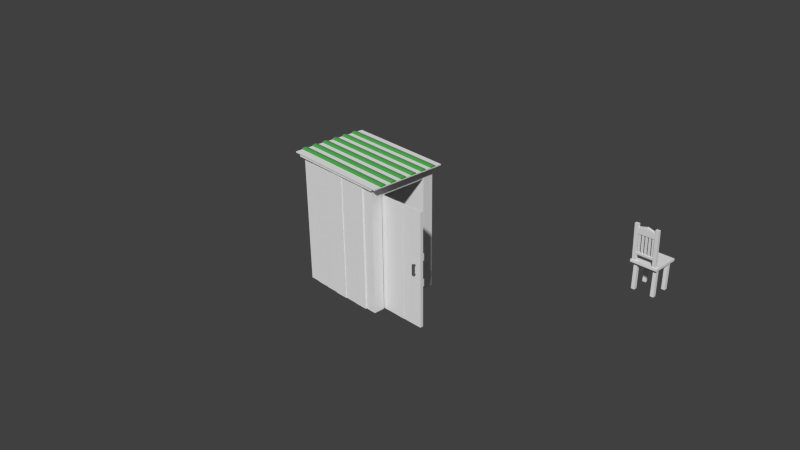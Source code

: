 # Source: Banheiro_Fazenda.blend  (saved by Blender 2.76.0; exported with 4.5.12 LTS)
import bpy
from mathutils import Matrix  # noqa: F401  (used for matrix-valued properties, if any)

bpy.ops.wm.read_factory_settings(use_empty=True)
scene = bpy.context.scene
scene.name = 'Scene'

# ---- collections
col_collection_1 = bpy.data.collections.new('Collection 1'); scene.collection.children.link(col_collection_1)

# ---- materials (node trees are filled in below, after node groups)
mat_material_001 = bpy.data.materials.new('Material.001')
mat_material_001.alpha_threshold = 0.0
mat_material_001.use_transparent_shadow = False
mat_material_001.roughness = 0.5
mat_material_001.specular_intensity = 0.0
mat_material_003 = bpy.data.materials.new('Material.003')
mat_material_003.alpha_threshold = 0.0
mat_material_003.use_transparent_shadow = False
mat_material_003.diffuse_color = (0.1065, 0.1065, 0.1065, 1.0)
mat_material_003.roughness = 0.5
mat_material_002 = bpy.data.materials.new('Material.002')
mat_material_002.alpha_threshold = 0.0
mat_material_002.use_transparent_shadow = False
mat_material_002.roughness = 0.5
mat_material_002.specular_intensity = 0.0
mat_material_004 = bpy.data.materials.new('Material.004')
mat_material_004.alpha_threshold = 0.0
mat_material_004.use_transparent_shadow = False
mat_material_004.diffuse_color = (0.09037, 0.3931, 0.09253, 1.0)
mat_material_004.roughness = 0.5

# ---- material node trees

# ---- world
world_world = bpy.data.worlds.new('World'); scene.world = world_world
world_world.color = (0.05088, 0.05088, 0.05088)
world_world.use_sun_shadow = False
world_world.sun_shadow_jitter_overblur = 0.0
world_world.cycles.sampling_method = 'MANUAL'
world_world.cycles.sample_map_resolution = 256

# ---- cameras
cam_camera = bpy.data.cameras.new('Camera')
cam_camera.clip_end = 100.0
cam_camera.lens = 35.0
cam_camera.sensor_width = 32.0
cam_camera.sensor_height = 18.0
cam_camera.ortho_scale = 7.314
cam_camera.dof.focus_distance = 0.0
cam_camera.dof.aperture_fstop = 128.0

# ---- meshes
me_cube_037 = bpy.data.meshes.new('Cube.037')
me_cube_037.from_pydata([(-3.487, -0.01641, -0.085), (-3.487, -0.01641, 0.085), (-3.487, 1.188, 0.1808), (-3.487, 1.188, 0.3508), (-3.287, -0.01641, -0.085), (-3.287, -0.01641, 0.085), (-3.287, 1.188, 0.1808), (-3.287, 1.188, 0.3508)], [], [(0, 1, 3, 2), (2, 3, 7, 6), (6, 7, 5, 4), (4, 5, 1, 0), (2, 6, 4, 0), (7, 3, 1, 5)])
_uv = me_cube_037.uv_layers.new(name='UVMap')
_uv.uv.foreach_set('vector', [0.7362, 0.2706, 0.7202, 0.2707, 0.697, 0.8765, 0.7129, 0.8765, 0.7129, 0.8765, 0.697, 0.8765, 0.6921, 0.8837, 0.7084, 0.8837, 0.7084, 0.8837, 0.6921, 0.8837, 0.7158, 0.267, 0.7321, 0.267, 0.7321, 0.267, 0.7158, 0.267, 0.7202, 0.2707, 0.7362, 0.2706, 0.7129, 0.8765, 0.7084, 0.8837, 0.7321, 0.267, 0.7362, 0.2706, 0.6921, 0.8837, 0.697, 0.8765, 0.7202, 0.2707, 0.7158, 0.267])
me_cube_037.materials.append(mat_material_001)
me_cube_037.use_remesh_preserve_attributes = False
me_cube_037.use_mirror_x = True
me_cube_037.update()
me_cube_036 = bpy.data.meshes.new('Cube.036')
me_cube_036.from_pydata([(-1.0, -1.0, -1.266), (-1.0, 1.0, -1.266), (1.0, -1.0, -1.266), (1.0, 1.0, -1.266), (-1.0, -1.0, 0.3059), (-1.0, 1.0, 0.3059), (1.0, 1.0, 0.3001), (1.0, -1.0, 0.3001)], [], [(1, 0, 4, 5), (3, 1, 5, 6), (7, 2, 3, 6), (4, 0, 2, 7), (1, 3, 2, 0), (5, 4, 7, 6)])
_uv = me_cube_036.uv_layers.new(name='UVMap')
_uv.uv.foreach_set('vector', [0.669, 0.1101, 0.6841, 0.08022, 0.6841, 0.7471, 0.669, 0.7361, 0.7259, 0.1101, 0.669, 0.1101, 0.669, 0.7361, 0.7259, 0.7338, 0.7448, 0.7446, 0.7448, 0.08022, 0.7259, 0.1101, 0.7259, 0.7338, 0.6841, 0.7471, 0.6841, 0.08022, 0.7448, 0.08022, 0.7448, 0.7446, 0.669, 0.1101, 0.7259, 0.1101, 0.7448, 0.08022, 0.6841, 0.08022, 0.669, 0.7361, 0.6841, 0.7471, 0.7448, 0.7446, 0.7259, 0.7338])
me_cube_036.materials.append(mat_material_001)
me_cube_036.use_remesh_preserve_attributes = False
me_cube_036.use_mirror_x = True
me_cube_036.update()
me_cube_035 = bpy.data.meshes.new('Cube.035')
me_cube_035.from_pydata([(-1.0, -1.0, -1.266), (-1.0, 1.0, -1.266), (1.0, -1.0, -1.266), (1.0, 1.0, -1.266), (-1.0, -1.0, 0.3059), (-1.0, 1.0, 0.3059), (1.0, 1.0, 0.3001), (1.0, -1.0, 0.3001)], [], [(1, 0, 4, 5), (3, 1, 5, 6), (7, 2, 3, 6), (4, 0, 2, 7), (1, 3, 2, 0), (5, 4, 7, 6)])
_uv = me_cube_035.uv_layers.new(name='UVMap')
_uv.uv.foreach_set('vector', [0.669, 0.1101, 0.6841, 0.08022, 0.6841, 0.7471, 0.669, 0.7361, 0.7259, 0.1101, 0.669, 0.1101, 0.669, 0.7361, 0.7259, 0.7338, 0.7448, 0.7446, 0.7448, 0.08022, 0.7259, 0.1101, 0.7259, 0.7338, 0.6841, 0.7471, 0.6841, 0.08022, 0.7448, 0.08022, 0.7448, 0.7446, 0.669, 0.1101, 0.7259, 0.1101, 0.7448, 0.08022, 0.6841, 0.08022, 0.669, 0.7361, 0.6841, 0.7471, 0.7448, 0.7446, 0.7259, 0.7338])
me_cube_035.materials.append(mat_material_001)
me_cube_035.use_remesh_preserve_attributes = False
me_cube_035.use_mirror_x = True
me_cube_035.update()
me_cube_034 = bpy.data.meshes.new('Cube.034')
me_cube_034.from_pydata([(-1.0, -1.0, -1.266), (-1.0, 1.0, -1.266), (1.0, -1.0, -1.266), (1.0, 1.0, -1.266), (-1.0, -1.0, 0.3059), (-1.0, 1.0, 0.3059), (1.0, 1.0, 0.3001), (1.0, -1.0, 0.3001)], [], [(1, 0, 4, 5), (3, 1, 5, 6), (7, 2, 3, 6), (4, 0, 2, 7), (1, 3, 2, 0), (5, 4, 7, 6)])
_uv = me_cube_034.uv_layers.new(name='UVMap')
_uv.uv.foreach_set('vector', [0.669, 0.1101, 0.6841, 0.08022, 0.6841, 0.7471, 0.669, 0.7361, 0.7259, 0.1101, 0.669, 0.1101, 0.669, 0.7361, 0.7259, 0.7338, 0.7448, 0.7446, 0.7448, 0.08022, 0.7259, 0.1101, 0.7259, 0.7338, 0.6841, 0.7471, 0.6841, 0.08022, 0.7448, 0.08022, 0.7448, 0.7446, 0.669, 0.1101, 0.7259, 0.1101, 0.7448, 0.08022, 0.6841, 0.08022, 0.669, 0.7361, 0.6841, 0.7471, 0.7448, 0.7446, 0.7259, 0.7338])
me_cube_034.materials.append(mat_material_001)
me_cube_034.use_remesh_preserve_attributes = False
me_cube_034.use_mirror_x = True
me_cube_034.update()
me_cube_033 = bpy.data.meshes.new('Cube.033')
me_cube_033.from_pydata([(1.0, -0.4197, -1.266), (1.0, 0.4452, -1.266), (0.5948, 0.4452, -1.266), (0.5948, -0.4197, -1.266), (0.5902, -0.399, -1.266), (0.5902, 0.4348, -1.266), (0.185, 0.4348, -1.266), (0.185, -0.399, -1.266), (0.1846, -0.4433, -1.266), (0.1846, 0.3769, -1.266), (-0.2206, 0.3769, -1.266), (-0.2206, -0.4433, -1.266), (-0.2298, -0.4006, -1.266), (-0.2298, 0.4096, -1.266), (-0.635, 0.4096, -1.266), (-0.635, -0.4006, -1.266), (-0.6425, -0.3779, -1.266), (-0.6425, 0.4096, -1.266), (-1.048, 0.4096, -1.266), (-1.048, -0.3779, -1.266), (0.5948, 0.4452, 0.3128), (1.0, 0.4452, 0.3059), (1.0, -0.4197, 0.3059), (0.5948, -0.4197, 0.3128), (0.185, 0.4348, 0.3198), (0.5902, 0.4348, 0.3129), (0.5902, -0.399, 0.3129), (0.185, -0.399, 0.3198), (-0.2206, 0.3769, 0.3267), (0.1846, 0.3769, 0.3198), (0.1846, -0.4433, 0.3198), (-0.2206, -0.4433, 0.3267), (-0.635, 0.4096, 0.3337), (-0.2298, 0.4096, 0.3268), (-0.2298, -0.4006, 0.3268), (-0.635, -0.4006, 0.3337), (-1.048, 0.4096, 0.3407), (-0.6425, 0.4096, 0.3338), (-0.6425, -0.3779, 0.3338), (-1.048, -0.3779, 0.3407)], [], [(1, 2, 20, 21), (22, 0, 1, 21), (2, 1, 0, 3), (23, 3, 0, 22), (2, 3, 23, 20), (5, 6, 24, 25), (26, 4, 5, 25), (6, 5, 4, 7), (27, 7, 4, 26), (6, 7, 27, 24), (9, 10, 28, 29), (30, 8, 9, 29), (10, 9, 8, 11), (31, 11, 8, 30), (10, 11, 31, 28), (13, 14, 32, 33), (34, 12, 13, 33), (14, 13, 12, 15), (35, 15, 12, 34), (14, 15, 35, 32), (17, 18, 36, 37), (38, 16, 17, 37), (18, 17, 16, 19), (39, 19, 16, 38), (18, 19, 39, 36), (39, 38, 37, 36), (35, 34, 33, 32), (27, 26, 25, 24), (31, 30, 29, 28), (23, 22, 21, 20)])
_uv = me_cube_033.uv_layers.new(name='UVMap')
_uv.uv.foreach_set('vector', [0.7878, -0.03853, 0.6566, -0.03853, 0.6566, 1.186, 0.7878, 1.18, 0.7992, 1.234, 0.7992, -0.05063, 0.7878, -0.03853, 0.7878, 1.18, 0.6566, -0.03853, 0.7878, -0.03853, 0.7992, -0.05063, 0.6609, -0.05063, 0.6609, 1.24, 0.6609, -0.05063, 0.7992, -0.05063, 0.7992, 1.234, 0.6566, -0.03853, 0.6609, -0.05063, 0.6609, 1.24, 0.6566, 1.186, 0.6552, -0.03866, 0.5239, -0.03866, 0.5239, 1.192, 0.6552, 1.186, 0.6593, 1.239, 0.6593, -0.05032, 0.6552, -0.03866, 0.6552, 1.186, 0.5239, -0.03866, 0.6552, -0.03866, 0.6593, -0.05032, 0.5211, -0.05032, 0.5211, 1.244, 0.5211, -0.05032, 0.6593, -0.05032, 0.6593, 1.239, 0.5239, -0.03866, 0.5211, -0.05032, 0.5211, 1.244, 0.5239, 1.192, 0.5236, -0.03944, 0.3919, -0.03944, 0.3919, 1.2, 0.5236, 1.195, 0.5208, 1.247, 0.5208, -0.05098, 0.5236, -0.03944, 0.5236, 1.195, 0.3919, -0.03944, 0.5236, -0.03944, 0.5208, -0.05098, 0.3823, -0.05098, 0.3823, 1.253, 0.3823, -0.05098, 0.5208, -0.05098, 0.5208, 1.247, 0.3919, -0.03944, 0.3823, -0.05098, 0.3823, 1.253, 0.3919, 1.2, 0.3893, -0.039, 0.2578, -0.039, 0.2578, 1.204, 0.3893, 1.199, 0.3797, 1.25, 0.3797, -0.05035, 0.3893, -0.039, 0.3893, 1.199, 0.2578, -0.039, 0.3893, -0.039, 0.3797, -0.05035, 0.2415, -0.05035, 0.2415, 1.256, 0.2415, -0.05035, 0.3797, -0.05035, 0.3797, 1.25, 0.2578, -0.039, 0.2415, -0.05035, 0.2415, 1.256, 0.2578, 1.204, 0.2554, -0.039, 0.1239, -0.039, 0.1239, 1.209, 0.2554, 1.204, 0.2394, 1.255, 0.2394, -0.05001, 0.2554, -0.039, 0.2554, 1.204, 0.1239, -0.039, 0.2554, -0.039, 0.2394, -0.05001, 0.1015, -0.05001, 0.1015, 1.26, 0.1015, -0.05001, 0.2394, -0.05001, 0.2394, 1.255, 0.1239, -0.039, 0.1015, -0.05001, 0.1015, 1.26, 0.1239, 1.209, 0.1015, 1.26, 0.2394, 1.255, 0.2554, 1.204, 0.1239, 1.209, 0.2415, 1.256, 0.3797, 1.25, 0.3893, 1.199, 0.2578, 1.204, 0.5211, 1.244, 0.6593, 1.239, 0.6552, 1.186, 0.5239, 1.192, 0.3823, 1.253, 0.5208, 1.247, 0.5236, 1.195, 0.3919, 1.2, 0.6609, 1.24, 0.7992, 1.234, 0.7878, 1.18, 0.6566, 1.186])
me_cube_033.materials.append(mat_material_001)
me_cube_033.use_remesh_preserve_attributes = False
me_cube_033.use_mirror_x = True
me_cube_033.update()
me_cube_011 = bpy.data.meshes.new('Cube.011')
me_cube_011.from_pydata([(-0.3473, -1.825, -1.0), (-0.3473, 2.718, -1.0), (0.4528, -1.825, -1.0), (0.4528, 2.718, -1.0), (-0.3473, -1.825, 0.1207), (-0.3473, 2.718, 0.1207), (0.4528, 2.718, 0.08815), (0.4528, -1.825, 0.08815)], [], [(1, 0, 4, 5), (3, 1, 5, 6), (7, 2, 3, 6), (4, 0, 2, 7), (1, 3, 2, 0), (5, 4, 7, 6)])
_uv = me_cube_011.uv_layers.new(name='UVMap')
_uv.uv.foreach_set('vector', [0.4829, 0.7451, 0.4768, 0.4939, 0.4102, 0.4909, 0.4172, 0.7536, 0.4876, 0.7622, 0.4829, 0.7451, 0.4172, 0.7536, 0.4166, 0.7722, 0.4089, 0.4789, 0.4808, 0.4828, 0.4876, 0.7622, 0.4166, 0.7722, 0.4102, 0.4909, 0.4768, 0.4939, 0.4808, 0.4828, 0.4089, 0.4789, 0.4829, 0.7451, 0.4876, 0.7622, 0.4808, 0.4828, 0.4768, 0.4939, 0.4172, 0.7536, 0.4102, 0.4909, 0.4089, 0.4789, 0.4166, 0.7722])
me_cube_011.materials.append(mat_material_001)
me_cube_011.use_remesh_preserve_attributes = False
me_cube_011.use_mirror_x = True
me_cube_011.update()
me_cube_012 = bpy.data.meshes.new('Cube.012')
me_cube_012.from_pydata([(-1.307, 0.3305, -0.3994), (-1.307, 0.3305, 1.089), (-1.307, 0.6876, -0.3994), (-1.307, 0.6876, 1.089), (-0.9531, 0.3305, -0.3994), (-0.9531, 0.3305, 1.089), (-0.9531, 0.6876, -0.3994), (-0.9531, 0.6876, 1.089), (-1.307, 0.3305, -0.2524), (-1.307, 0.3305, 0.9174), (-1.307, 0.6876, -0.2524), (-1.307, 0.6876, 0.9174), (-1.111, 0.6876, 0.9174), (-1.111, 0.6876, -0.2524), (-1.111, 0.3305, 0.9174), (-1.111, 0.3305, -0.2524)], [], [(9, 1, 3, 11), (2, 0, 8, 10), (3, 7, 6, 2, 10, 13, 12, 11), (6, 7, 5, 4), (8, 0, 4, 5, 1, 9, 14, 15), (2, 6, 4, 0), (7, 3, 1, 5), (14, 12, 13, 15), (10, 8, 15, 13), (11, 12, 14, 9)])
_uv = me_cube_012.uv_layers.new(name='UVMap')
_uv.uv.foreach_set('vector', [0.5961, 0.0, 0.625, 0.0, 0.625, 0.25, 0.5961, 0.25, 0.375, 0.25, 0.375, 0.0, 0.3997, 0.0, 0.3997, 0.25, 0.625, 0.25, 0.625, 0.5, 0.375, 0.5, 0.375, 0.25, 0.3997, 0.25, 0.3997, 0.3883, 0.5961, 0.3883, 0.5961, 0.25, 0.375, 0.5, 0.625, 0.5, 0.625, 0.75, 0.375, 0.75, 0.3997, 1.0, 0.375, 1.0, 0.375, 0.75, 0.625, 0.75, 0.625, 1.0, 0.5961, 1.0, 0.5961, 0.8617, 0.3997, 0.8617, 0.125, 0.5, 0.375, 0.5, 0.375, 0.75, 0.125, 0.75, 0.625, 0.5, 0.875, 0.5, 0.875, 0.75, 0.625, 0.75, 0.625, 0.6739, 0.625, 0.5908, 0.375, 0.5908, 0.375, 0.6739, 0.32, 0.5908, 0.32, 0.6739, 0.375, 0.6739, 0.375, 0.5908, 0.68, 0.5908, 0.625, 0.5908, 0.625, 0.6739, 0.68, 0.6739])
me_cube_012.materials.append(mat_material_003)
me_cube_012.use_remesh_preserve_attributes = False
me_cube_012.use_mirror_x = True
me_cube_012.update()
me_cube_009 = bpy.data.meshes.new('Cube.009')
me_cube_009.from_pydata([(-1.091, -0.4096, -1.266), (-1.091, 0.462, -1.266), (-0.1743, -0.4096, -1.266), (-0.1743, 0.4736, -1.266), (-0.4765, 0.4736, -1.266), (-0.48, 0.4349, -1.266), (-0.7822, 0.4349, -1.266), (-0.789, 0.462, -1.266), (-0.789, -0.4096, -1.266), (-0.7822, -0.4096, -1.266), (-0.48, -0.4096, -1.266), (-0.4765, -0.4096, -1.266), (0.133, -0.4096, -1.266), (0.133, 0.4908, -1.266), (-0.1692, 0.4908, -1.266), (-0.1692, -0.4096, -1.266), (0.1412, -0.4096, 0.3409), (0.418, -0.4096, 0.3409), (0.418, 0.4736, 0.347), (-1.091, -0.4096, 0.3409), (-1.091, 0.462, 0.3469), (-0.4765, 0.4736, 0.347), (-0.1743, 0.4736, 0.347), (-0.1743, -0.4096, 0.3409), (-0.789, -0.4096, 0.3409), (-0.4765, -0.4096, 0.3409), (-0.48, -0.4096, 0.3409), (-0.7822, -0.4096, 0.3409), (-0.789, 0.462, 0.3469), (-0.7822, 0.4349, 0.3467), (-0.48, 0.4349, 0.3467), (-0.1692, 0.4908, 0.3471), (0.133, 0.4908, 0.3471), (0.133, -0.4096, 0.3409), (-0.1609, -0.4096, 0.3409), (-0.1692, -0.4096, 0.3409), (0.1412, 0.4736, 0.347), (0.1412, -0.4096, -1.266), (0.1412, 0.4736, -1.266), (0.418, 0.4736, -1.266), (0.418, -0.4096, -1.266)], [], [(1, 0, 19, 20), (3, 4, 21, 22), (23, 2, 3, 22), (19, 0, 8, 24), (4, 3, 2, 11), (1, 7, 8, 0), (6, 5, 10, 9), (25, 11, 2, 23), (27, 9, 10, 26), (7, 1, 20, 28), (5, 6, 29, 30), (6, 9, 27, 29), (26, 10, 5, 30), (4, 11, 25, 21), (13, 14, 31, 32), (14, 13, 12, 15), (35, 15, 12, 33, 34), (14, 15, 35, 31), (36, 16, 17, 18), (16, 37, 40, 17), (38, 39, 40, 37), (13, 32, 33, 12), (39, 38, 36, 18), (24, 28, 20, 19), (26, 30, 29, 27), (21, 25, 23, 22), (33, 32, 31, 35, 34), (16, 36, 38, 37), (17, 40, 39, 18)])
_uv = me_cube_009.uv_layers.new(name='UVMap')
_uv.uv.foreach_set('vector', [0.8042, -0.289, 0.7855, -0.2255, 0.7855, 1.174, 0.8042, 1.228, 0.4439, -0.2899, 0.5628, -0.2899, 0.5628, 1.229, 0.4439, 1.229, 0.4521, 1.174, 0.4521, -0.2255, 0.4439, -0.2899, 0.4439, 1.229, 0.7855, 1.174, 0.7855, -0.2255, 0.6756, -0.2255, 0.6756, 1.174, 0.5628, -0.2899, 0.4439, -0.2899, 0.4521, -0.2255, 0.562, -0.2255, 0.8042, -0.289, 0.6855, -0.289, 0.6756, -0.2255, 0.7855, -0.2255, 0.6825, -0.2869, 0.5641, -0.2869, 0.5632, -0.2255, 0.6731, -0.2255, 0.562, 1.174, 0.562, -0.2255, 0.4521, -0.2255, 0.4521, 1.174, 0.6731, 1.174, 0.6731, -0.2255, 0.5632, -0.2255, 0.5632, 1.174, 0.6855, -0.289, 0.8042, -0.289, 0.8042, 1.228, 0.6855, 1.228, 0.5641, -0.2869, 0.6825, -0.2869, 0.6825, 1.226, 0.5641, 1.226, 0.6825, -0.2869, 0.6731, -0.2255, 0.6731, 1.174, 0.6825, 1.226, 0.5632, 1.174, 0.5632, -0.2255, 0.5641, -0.2869, 0.5641, 1.226, 0.5628, -0.2899, 0.562, -0.2255, 0.562, 1.174, 0.5628, 1.229, 0.3227, -0.2913, 0.4417, -0.2913, 0.4417, 1.23, 0.3227, 1.23, 0.4417, -0.2913, 0.3227, -0.2913, 0.3403, -0.2255, 0.4502, -0.2255, 0.4502, 1.174, 0.4502, -0.2255, 0.3403, -0.2255, 0.3403, 1.174, 0.4472, 1.174, 0.4417, -0.2913, 0.4502, -0.2255, 0.4502, 1.174, 0.4417, 1.23, 0.3199, 1.229, 0.3373, 1.174, 0.2367, 1.174, 0.211, 1.229, 0.3373, 1.174, 0.3373, -0.2255, 0.2367, -0.2255, 0.2367, 1.174, 0.3199, -0.2899, 0.211, -0.2899, 0.2367, -0.2255, 0.3373, -0.2255, 0.3227, -0.2913, 0.3227, 1.23, 0.3403, 1.174, 0.3403, -0.2255, 0.211, -0.2899, 0.3199, -0.2899, 0.3199, 1.229, 0.211, 1.229, 0.6756, 1.174, 0.6855, 1.228, 0.8042, 1.228, 0.7855, 1.174, 0.5632, 1.174, 0.5641, 1.226, 0.6825, 1.226, 0.6731, 1.174, 0.5628, 1.229, 0.562, 1.174, 0.4521, 1.174, 0.4439, 1.229, 0.3403, 1.174, 0.3227, 1.23, 0.4417, 1.23, 0.4502, 1.174, 0.4472, 1.174, 0.3373, 1.174, 0.3199, 1.229, 0.3199, -0.2899, 0.3373, -0.2255, 0.2367, 1.174, 0.2367, -0.2255, 0.211, -0.2899, 0.211, 1.229])
me_cube_009.materials.append(mat_material_001)
me_cube_009.use_remesh_preserve_attributes = False
me_cube_009.use_mirror_x = True
me_cube_009.update()
me_cube_006 = bpy.data.meshes.new('Cube.006')
me_cube_006.from_pydata([(1.0, -0.4197, -1.266), (1.0, 0.4452, -1.266), (0.5948, 0.4452, -1.266), (0.5948, -0.4197, -1.266), (0.5902, -0.399, -1.266), (0.5902, 0.4348, -1.266), (0.185, 0.4348, -1.266), (0.185, -0.399, -1.266), (0.1846, -0.4433, -1.266), (0.1846, 0.3769, -1.266), (-0.2206, 0.3769, -1.266), (-0.2206, -0.4433, -1.266), (-0.2298, -0.4006, -1.266), (-0.2298, 0.4096, -1.266), (-0.635, 0.4096, -1.266), (-0.635, -0.4006, -1.266), (-0.6425, -0.3779, -1.266), (-0.6425, 0.4096, -1.266), (-1.048, 0.4096, -1.266), (-1.048, -0.3779, -1.266), (0.5948, 0.4452, 0.3128), (1.0, 0.4452, 0.3059), (1.0, -0.4197, 0.3059), (0.5948, -0.4197, 0.3128), (0.185, 0.4348, 0.3198), (0.5902, 0.4348, 0.3129), (0.5902, -0.399, 0.3129), (0.185, -0.399, 0.3198), (-0.2206, 0.3769, 0.3267), (0.1846, 0.3769, 0.3198), (0.1846, -0.4433, 0.3198), (-0.2206, -0.4433, 0.3267), (-0.635, 0.4096, 0.3337), (-0.2298, 0.4096, 0.3268), (-0.2298, -0.4006, 0.3268), (-0.635, -0.4006, 0.3337), (-1.048, 0.4096, 0.3407), (-0.6425, 0.4096, 0.3338), (-0.6425, -0.3779, 0.3338), (-1.048, -0.3779, 0.3407)], [], [(1, 2, 20, 21), (22, 0, 1, 21), (2, 1, 0, 3), (23, 3, 0, 22), (2, 3, 23, 20), (5, 6, 24, 25), (26, 4, 5, 25), (6, 5, 4, 7), (27, 7, 4, 26), (6, 7, 27, 24), (9, 10, 28, 29), (30, 8, 9, 29), (10, 9, 8, 11), (31, 11, 8, 30), (10, 11, 31, 28), (13, 14, 32, 33), (34, 12, 13, 33), (14, 13, 12, 15), (35, 15, 12, 34), (14, 15, 35, 32), (17, 18, 36, 37), (38, 16, 17, 37), (18, 17, 16, 19), (39, 19, 16, 38), (18, 19, 39, 36), (39, 38, 37, 36), (35, 34, 33, 32), (27, 26, 25, 24), (31, 30, 29, 28), (23, 22, 21, 20)])
_uv = me_cube_006.uv_layers.new(name='UVMap')
_uv.uv.foreach_set('vector', [0.7878, -0.03853, 0.6566, -0.03853, 0.6566, 1.186, 0.7878, 1.18, 0.7992, 1.234, 0.7992, -0.05063, 0.7878, -0.03853, 0.7878, 1.18, 0.6566, -0.03853, 0.7878, -0.03853, 0.7992, -0.05063, 0.6609, -0.05063, 0.6609, 1.24, 0.6609, -0.05063, 0.7992, -0.05063, 0.7992, 1.234, 0.6566, -0.03853, 0.6609, -0.05063, 0.6609, 1.24, 0.6566, 1.186, 0.6552, -0.03866, 0.5239, -0.03866, 0.5239, 1.192, 0.6552, 1.186, 0.6593, 1.239, 0.6593, -0.05032, 0.6552, -0.03866, 0.6552, 1.186, 0.5239, -0.03866, 0.6552, -0.03866, 0.6593, -0.05032, 0.5211, -0.05032, 0.5211, 1.244, 0.5211, -0.05032, 0.6593, -0.05032, 0.6593, 1.239, 0.5239, -0.03866, 0.5211, -0.05032, 0.5211, 1.244, 0.5239, 1.192, 0.5236, -0.03944, 0.3919, -0.03944, 0.3919, 1.2, 0.5236, 1.195, 0.5208, 1.247, 0.5208, -0.05098, 0.5236, -0.03944, 0.5236, 1.195, 0.3919, -0.03944, 0.5236, -0.03944, 0.5208, -0.05098, 0.3823, -0.05098, 0.3823, 1.253, 0.3823, -0.05098, 0.5208, -0.05098, 0.5208, 1.247, 0.3919, -0.03944, 0.3823, -0.05098, 0.3823, 1.253, 0.3919, 1.2, 0.3893, -0.039, 0.2578, -0.039, 0.2578, 1.204, 0.3893, 1.199, 0.3797, 1.25, 0.3797, -0.05035, 0.3893, -0.039, 0.3893, 1.199, 0.2578, -0.039, 0.3893, -0.039, 0.3797, -0.05035, 0.2415, -0.05035, 0.2415, 1.256, 0.2415, -0.05035, 0.3797, -0.05035, 0.3797, 1.25, 0.2578, -0.039, 0.2415, -0.05035, 0.2415, 1.256, 0.2578, 1.204, 0.2554, -0.039, 0.1239, -0.039, 0.1239, 1.209, 0.2554, 1.204, 0.2394, 1.255, 0.2394, -0.05001, 0.2554, -0.039, 0.2554, 1.204, 0.1239, -0.039, 0.2554, -0.039, 0.2394, -0.05001, 0.1015, -0.05001, 0.1015, 1.26, 0.1015, -0.05001, 0.2394, -0.05001, 0.2394, 1.255, 0.1239, -0.039, 0.1015, -0.05001, 0.1015, 1.26, 0.1239, 1.209, 0.1015, 1.26, 0.2394, 1.255, 0.2554, 1.204, 0.1239, 1.209, 0.2415, 1.256, 0.3797, 1.25, 0.3893, 1.199, 0.2578, 1.204, 0.5211, 1.244, 0.6593, 1.239, 0.6552, 1.186, 0.5239, 1.192, 0.3823, 1.253, 0.5208, 1.247, 0.5236, 1.195, 0.3919, 1.2, 0.6609, 1.24, 0.7992, 1.234, 0.7878, 1.18, 0.6566, 1.186])
me_cube_006.materials.append(mat_material_001)
me_cube_006.use_remesh_preserve_attributes = False
me_cube_006.use_mirror_x = True
me_cube_006.update()
me_cube_008 = bpy.data.meshes.new('Cube.008')
me_cube_008.from_pydata([(-0.516, -0.5013, -1.266), (-0.516, -0.5013, 0.14), (-0.516, 0.3639, -1.266), (-0.516, 0.3639, 0.14), (0.4034, -0.4096, -1.266), (0.4034, -0.4096, 0.14), (0.4034, 0.5456, -1.266), (0.4034, 0.5456, 0.14), (0.07927, 0.5456, -1.266), (0.07398, 0.3296, -1.266), (-0.2191, 0.3296, -1.266), (-0.2229, 0.3639, -1.266), (-0.2229, 0.3639, 0.14), (-0.2191, 0.3296, 0.14), (0.07398, 0.3296, 0.14), (0.07927, 0.5456, 0.14), (-0.2229, -0.5013, -1.266), (-0.2191, -0.4181, -1.266), (0.07398, -0.4181, -1.266), (0.07927, -0.4096, -1.266), (0.07927, -0.4096, 0.14), (0.07398, -0.4181, 0.14), (-0.2191, -0.4181, 0.14), (-0.2229, -0.5013, 0.14), (-0.8107, -0.4535, -1.266), (-0.8107, -0.4535, 0.14), (-0.8107, 0.2788, -1.266), (-0.8107, 0.2788, 0.14), (-0.5176, 0.2788, -1.266), (-0.5176, 0.2788, 0.14), (-0.5176, -0.4535, -1.266), (-0.5176, -0.4535, 0.14), (-1.093, -0.4875, -1.266), (-1.093, -0.4875, 0.14), (-1.093, 0.3063, -1.266), (-1.093, 0.3063, 0.14), (-0.8162, 0.3063, -1.266), (-0.8162, 0.3063, 0.14), (-0.8162, -0.4875, -1.266), (-0.8162, -0.4875, 0.14)], [], [(0, 1, 3, 2), (8, 15, 7, 6), (6, 7, 5, 4), (16, 23, 1, 0), (8, 6, 4, 19), (12, 3, 1, 23), (7, 15, 20, 5), (14, 13, 22, 21), (2, 11, 16, 0), (10, 9, 18, 17), (4, 5, 20, 19), (18, 21, 22, 17), (2, 3, 12, 11), (10, 13, 14, 9), (20, 15, 8, 19), (21, 18, 9, 14), (22, 13, 10, 17), (23, 16, 11, 12), (24, 25, 27, 26), (30, 31, 25, 24), (29, 27, 25, 31), (26, 27, 29, 28), (31, 30, 28, 29), (32, 33, 35, 34), (38, 39, 33, 32), (37, 35, 33, 39), (34, 35, 37, 36), (39, 38, 36, 37), (24, 26, 28, 30), (32, 34, 36, 38)])
_uv = me_cube_008.uv_layers.new(name='UVMap')
_uv.uv.foreach_set('vector', [0.8302, 0.06771, 0.8302, 0.8839, 0.8308, 0.8805, 0.8308, 0.0784, 0.9249, 0.08059, 0.9249, 0.8798, 0.9761, 0.8798, 0.9761, 0.08059, 0.524, 0.02934, 0.524, 0.871, 0.5083, 0.871, 0.5083, 0.02934, 0.8775, 0.06771, 0.8775, 0.8839, 0.8302, 0.8839, 0.8302, 0.06771, 0.9249, 0.08059, 0.9761, 0.08059, 0.9783, 0.06887, 0.9261, 0.06887, 0.8772, 0.8805, 0.8308, 0.8805, 0.8302, 0.8839, 0.8775, 0.8839, 0.9761, 0.8798, 0.9249, 0.8798, 0.9261, 0.8836, 0.9783, 0.8836, 0.9244, 0.8806, 0.8779, 0.8806, 0.8781, 0.8836, 0.9253, 0.8836, 0.8308, 0.0784, 0.8772, 0.0784, 0.8775, 0.06771, 0.8302, 0.06771, 0.8779, 0.07798, 0.9244, 0.07798, 0.9253, 0.06876, 0.8781, 0.06876, 0.9783, 0.06887, 0.9783, 0.8836, 0.9261, 0.8836, 0.9261, 0.06887, 0.9253, 0.06876, 0.9253, 0.8836, 0.8781, 0.8836, 0.8781, 0.06876, 0.8308, 0.0784, 0.8308, 0.8805, 0.8772, 0.8805, 0.8772, 0.0784, 0.8779, 0.07798, 0.8779, 0.8806, 0.9244, 0.8806, 0.9244, 0.07798, 0.9261, 0.8836, 0.9249, 0.8798, 0.9249, 0.08059, 0.9261, 0.06887, 0.9253, 0.8836, 0.9253, 0.06876, 0.9244, 0.07798, 0.9244, 0.8806, 0.8781, 0.8836, 0.8779, 0.8806, 0.8779, 0.07798, 0.8781, 0.06876, 0.8775, 0.8839, 0.8775, 0.06771, 0.8772, 0.0784, 0.8772, 0.8805, 0.7827, 0.06832, 0.7827, 0.8837, 0.7839, 0.8808, 0.7839, 0.07736, 0.83, 0.06832, 0.83, 0.8837, 0.7827, 0.8837, 0.7827, 0.06832, 0.8305, 0.8808, 0.7839, 0.8808, 0.7827, 0.8837, 0.83, 0.8837, 0.7839, 0.07736, 0.7839, 0.8808, 0.8305, 0.8808, 0.8305, 0.07736, 0.83, 0.8837, 0.83, 0.06832, 0.8305, 0.07736, 0.8305, 0.8808, 0.4799, 0.004389, 0.4799, 0.9724, 0.4649, 0.9726, 0.4649, 0.004144, 0.7818, 0.06789, 0.7818, 0.8839, 0.7372, 0.8839, 0.7372, 0.06789, 0.7831, 0.8807, 0.7392, 0.8807, 0.7372, 0.8839, 0.7818, 0.8839, 0.7392, 0.0777, 0.7392, 0.8807, 0.7831, 0.8807, 0.7831, 0.0777, 0.7818, 0.8839, 0.7818, 0.06789, 0.7831, 0.0777, 0.7831, 0.8807, 0.7827, 0.06832, 0.7839, 0.07736, 0.8305, 0.07736, 0.83, 0.06832, 0.7372, 0.06789, 0.7392, 0.0777, 0.7831, 0.0777, 0.7818, 0.06789])
me_cube_008.materials.append(mat_material_002)
me_cube_008.use_remesh_preserve_attributes = False
me_cube_008.use_mirror_x = True
me_cube_008.update()
me_cube_017 = bpy.data.meshes.new('Cube.017')
me_cube_017.from_pydata([(-0.085, -0.2628, 0.0313), (-0.07517, -0.2556, 0.03956), (-0.085, -0.2628, 0.5061), (-0.07517, -0.2556, 0.4811), (-0.085, 0.3719, 0.0313), (-0.07517, 0.3616, 0.03956), (-0.085, 0.3719, 0.5061), (-0.07517, 0.3616, 0.4811), (0.2646, -0.2628, 0.0313), (0.234, -0.2556, 0.03956), (0.2646, -0.2628, 0.5061), (0.234, -0.2556, 0.4811), (0.2646, 0.3719, 0.0313), (0.234, 0.3616, 0.03956), (0.2646, 0.3719, 0.5061), (0.234, 0.3616, 0.4811), (0.01418, 0.05456, 0.5061), (0.01563, 0.0693, 0.5061), (0.01563, 0.03981, 0.5061), (0.02692, 0.01256, 0.5061), (0.02692, 0.09656, 0.5061), (0.03632, 0.001099, 0.5061), (0.01994, 0.02563, 0.5061), (0.01994, 0.08349, 0.5061), (0.06085, 0.1244, 0.5061), (0.04778, -0.008302, 0.5061), (0.04778, 0.1174, 0.5061), (0.08978, 0.1302, 0.5061), (0.1187, 0.1244, 0.5061), (0.1045, 0.1287, 0.5061), (0.07503, 0.1287, 0.5061), (0.03632, 0.108, 0.5061), (0.06085, -0.01529, 0.5061), (0.08978, -0.02104, 0.5061), (0.07503, -0.01959, 0.5061), (0.1187, -0.01529, 0.5061), (0.1318, 0.1174, 0.5061), (0.1318, -0.008302, 0.5061), (0.1045, -0.01959, 0.5061), (0.1526, 0.01256, 0.5061), (0.1526, 0.09656, 0.5061), (0.1654, 0.05456, 0.5061), (0.1639, 0.03981, 0.5061), (0.1639, 0.0693, 0.5061), (0.1596, 0.08349, 0.5061), (0.1432, 0.001099, 0.5061), (0.1596, 0.02563, 0.5061), (0.1432, 0.108, 0.5061), (0.06085, -0.01529, 0.4811), (0.08978, -0.02104, 0.4811), (0.07503, -0.01959, 0.4811), (0.1318, 0.1174, 0.4811), (0.1187, -0.01529, 0.4811), (0.1187, 0.1244, 0.4811), (0.1045, -0.01959, 0.4811), (0.1432, 0.001099, 0.4811), (0.1526, 0.01256, 0.4811), (0.1526, 0.09656, 0.4811), (0.1654, 0.05456, 0.4811), (0.1639, 0.03981, 0.4811), (0.1639, 0.0693, 0.4811), (0.1596, 0.08349, 0.4811), (0.1596, 0.02563, 0.4811), (0.1432, 0.108, 0.4811), (0.1318, -0.008302, 0.4811), (0.01418, 0.05456, 0.4811), (0.01563, 0.03981, 0.4811), (0.01563, 0.0693, 0.4811), (0.02692, 0.01256, 0.4811), (0.01994, 0.02563, 0.4811), (0.02692, 0.09656, 0.4811), (0.01994, 0.08349, 0.4811), (0.04778, -0.008302, 0.4811), (0.04778, 0.1174, 0.4811), (0.07503, 0.1287, 0.4811), (0.1045, 0.1287, 0.4811), (0.08978, 0.1302, 0.4811), (0.06085, 0.1244, 0.4811), (0.03632, 0.001099, 0.4811), (0.03632, 0.108, 0.4811)], [], [(0, 2, 6, 4), (4, 6, 14, 12), (12, 14, 10, 8), (8, 10, 2, 0), (4, 12, 8, 0), (26, 6, 2, 10, 14, 36, 47, 40, 44, 43, 41, 42, 46, 39, 45, 37, 35, 38, 33, 34, 32, 25, 21, 19, 22, 18, 16, 17, 23, 20, 31), (36, 14, 6, 26, 24, 30, 27, 29, 28), (1, 5, 7, 3), (5, 13, 15, 7), (13, 9, 11, 15), (9, 1, 3, 11), (5, 1, 9, 13), (52, 11, 3, 7, 15, 53, 75, 76, 74, 77, 73, 79, 70, 71, 67, 65, 66, 69, 68, 78, 72, 48, 50, 49, 54), (53, 15, 11, 52, 64, 55, 56, 62, 59, 58, 60, 61, 57, 63, 51), (75, 29, 27, 76), (53, 28, 29, 75), (51, 36, 28, 53), (63, 47, 36, 51), (40, 47, 63, 57), (44, 40, 57, 61), (43, 44, 61, 60), (41, 43, 60, 58), (42, 41, 58, 59), (46, 42, 59, 62), (39, 46, 62, 56), (45, 39, 56, 55), (37, 45, 55, 64), (35, 37, 64, 52), (38, 35, 52, 54), (33, 38, 54, 49), (34, 33, 49, 50), (32, 34, 50, 48), (25, 32, 48, 72), (21, 25, 72, 78), (68, 19, 21, 78), (69, 22, 19, 68), (66, 18, 22, 69), (65, 16, 18, 66), (67, 17, 16, 65), (71, 23, 17, 67), (70, 20, 23, 71), (79, 31, 20, 70), (73, 26, 31, 79), (77, 24, 26, 73), (74, 30, 24, 77), (76, 27, 30, 74)])
_uv = me_cube_017.uv_layers.new(name='UVMap')
_uv.uv.foreach_set('vector', [0.726, 0.7417, 0.726, 0.9681, 0.9275, 0.9681, 0.9275, 0.7417, 0.9275, 0.7417, 0.9275, 0.9681, 1.003, 0.8807, 1.003, 0.484, 1.003, 0.484, 1.003, 0.8807, 0.6499, 0.8807, 0.6499, 0.484, 0.6499, 0.484, 0.6499, 0.8807, 0.726, 0.9681, 0.726, 0.7417, 0.9275, 0.7417, 1.003, 0.484, 0.6499, 0.484, 0.726, 0.7417, 0.7733, 0.3785, 0.8538, 0.4423, 0.6526, 0.4409, 0.6531, 0.2744, 0.8543, 0.2758, 0.7735, 0.3385, 0.7705, 0.333, 0.7669, 0.3285, 0.7627, 0.3252, 0.7583, 0.3231, 0.7536, 0.3223, 0.7489, 0.323, 0.7444, 0.325, 0.7402, 0.3283, 0.7366, 0.3328, 0.7336, 0.3382, 0.7314, 0.3444, 0.73, 0.3512, 0.7295, 0.3582, 0.7299, 0.3652, 0.7313, 0.372, 0.7335, 0.3782, 0.7364, 0.3837, 0.7401, 0.3882, 0.7442, 0.3916, 0.7487, 0.3936, 0.7534, 0.3944, 0.758, 0.3937, 0.7625, 0.3917, 0.7667, 0.3884, 0.7703, 0.3839, 0.7735, 0.3385, 0.8543, 0.2758, 0.8538, 0.4423, 0.7733, 0.3785, 0.7756, 0.3723, 0.777, 0.3655, 0.7774, 0.3585, 0.777, 0.3515, 0.7757, 0.3447, 0.7271, 0.7415, 0.9254, 0.7415, 0.9254, 0.9546, 0.7271, 0.9546, 0.9254, 0.7415, 0.9868, 0.5276, 0.9868, 0.8738, 0.9254, 0.9546, 0.9868, 0.5276, 0.6646, 0.5276, 0.6646, 0.8738, 0.9868, 0.8738, 0.6646, 0.5276, 0.7271, 0.7415, 0.7271, 0.9546, 0.6646, 0.8738, 0.9254, 0.7415, 0.7271, 0.7415, 0.6646, 0.5276, 0.9868, 0.5276, 0.797, 0.9135, 0.6646, 0.8738, 0.7271, 0.9546, 0.9254, 0.9546, 0.9868, 0.8738, 0.8562, 0.9135, 0.8573, 0.9174, 0.8572, 0.9212, 0.8559, 0.9249, 0.8537, 0.9283, 0.8505, 0.9313, 0.8466, 0.9338, 0.8421, 0.9358, 0.8372, 0.9373, 0.832, 0.9381, 0.8267, 0.9384, 0.8213, 0.9381, 0.8161, 0.9373, 0.8112, 0.9358, 0.8067, 0.9338, 0.8028, 0.9313, 0.7996, 0.9283, 0.7974, 0.9249, 0.7961, 0.9212, 0.796, 0.9174, 0.8562, 0.9135, 0.9868, 0.8738, 0.6646, 0.8738, 0.797, 0.9135, 0.7994, 0.9098, 0.803, 0.9063, 0.8078, 0.9034, 0.8135, 0.9012, 0.8198, 0.8998, 0.8266, 0.8994, 0.8333, 0.8998, 0.8397, 0.9012, 0.8454, 0.9034, 0.8502, 0.9063, 0.8538, 0.9098, 0.8573, 0.9174, 0.8573, 0.9329, 0.8572, 0.9364, 0.8572, 0.9212, 0.8562, 0.9135, 0.8562, 0.9293, 0.8573, 0.9329, 0.8573, 0.9174, 0.8538, 0.9098, 0.8538, 0.926, 0.8562, 0.9293, 0.8562, 0.9135, 0.8502, 0.9063, 0.8502, 0.9229, 0.8538, 0.926, 0.8538, 0.9098, 0.8454, 0.9202, 0.8502, 0.9229, 0.8502, 0.9063, 0.8454, 0.9034, 0.8397, 0.9182, 0.8454, 0.9202, 0.8454, 0.9034, 0.8397, 0.9012, 0.8333, 0.917, 0.8397, 0.9182, 0.8397, 0.9012, 0.8333, 0.8998, 0.8266, 0.9165, 0.8333, 0.917, 0.8333, 0.8998, 0.8266, 0.8994, 0.8198, 0.917, 0.8266, 0.9165, 0.8266, 0.8994, 0.8198, 0.8998, 0.8135, 0.9182, 0.8198, 0.917, 0.8198, 0.8998, 0.8135, 0.9012, 0.8078, 0.9202, 0.8135, 0.9182, 0.8135, 0.9012, 0.8078, 0.9034, 0.803, 0.9229, 0.8078, 0.9202, 0.8078, 0.9034, 0.803, 0.9063, 0.7994, 0.926, 0.803, 0.9229, 0.803, 0.9063, 0.7994, 0.9098, 0.797, 0.9293, 0.7994, 0.926, 0.7994, 0.9098, 0.797, 0.9135, 0.796, 0.9329, 0.797, 0.9293, 0.797, 0.9135, 0.796, 0.9174, 0.7961, 0.9364, 0.796, 0.9329, 0.796, 0.9174, 0.7961, 0.9212, 0.7974, 0.9397, 0.7961, 0.9364, 0.7961, 0.9212, 0.7974, 0.9249, 0.7996, 0.9428, 0.7974, 0.9397, 0.7974, 0.9249, 0.7996, 0.9283, 0.8028, 0.9455, 0.7996, 0.9428, 0.7996, 0.9283, 0.8028, 0.9313, 0.8067, 0.9478, 0.8028, 0.9455, 0.8028, 0.9313, 0.8067, 0.9338, 0.8112, 0.9358, 0.8112, 0.9496, 0.8067, 0.9478, 0.8067, 0.9338, 0.8161, 0.9373, 0.8161, 0.9509, 0.8112, 0.9496, 0.8112, 0.9358, 0.8213, 0.9381, 0.8213, 0.9517, 0.8161, 0.9509, 0.8161, 0.9373, 0.8267, 0.9384, 0.8267, 0.952, 0.8213, 0.9517, 0.8213, 0.9381, 0.832, 0.9381, 0.832, 0.9517, 0.8267, 0.952, 0.8267, 0.9384, 0.8372, 0.9373, 0.8372, 0.9509, 0.832, 0.9517, 0.832, 0.9381, 0.8421, 0.9358, 0.8421, 0.9496, 0.8372, 0.9509, 0.8372, 0.9373, 0.8466, 0.9338, 0.8466, 0.9478, 0.8421, 0.9496, 0.8421, 0.9358, 0.8505, 0.9313, 0.8505, 0.9455, 0.8466, 0.9478, 0.8466, 0.9338, 0.8537, 0.9283, 0.8537, 0.9428, 0.8505, 0.9455, 0.8505, 0.9313, 0.8559, 0.9249, 0.8559, 0.9397, 0.8537, 0.9428, 0.8537, 0.9283, 0.8572, 0.9212, 0.8572, 0.9364, 0.8559, 0.9397, 0.8559, 0.9249])
me_cube_017.materials.append(mat_material_002)
me_cube_017.use_remesh_preserve_attributes = False
me_cube_017.use_mirror_x = True
me_cube_017.update()
me_cube_031 = bpy.data.meshes.new('Cube.031')
me_cube_031.from_pydata([(-0.2143, 0.2349, -0.8431), (-0.2143, 0.2349, -0.6389), (0.2676, 0.2349, -0.8431), (0.2676, 0.2349, -0.6389), (-0.2143, 0.2034, -0.8431), (-0.2143, 0.2024, -0.8431), (-0.2143, 0.1714, -0.8431), (-0.2143, 0.1713, -0.8431), (-0.2143, 0.1404, -0.8431), (-0.2143, 0.1402, -0.8431), (-0.2143, 0.1101, -0.8431), (-0.2143, 0.1101, -0.6389), (-0.2143, 0.1402, -0.6389), (-0.2143, 0.1404, -0.6389), (-0.2143, 0.1713, -0.6389), (-0.2143, 0.1714, -0.6389), (-0.2143, 0.2024, -0.6389), (-0.2143, 0.2034, -0.6389), (0.2676, 0.1101, -0.8431), (0.2676, 0.1402, -0.8431), (0.2676, 0.1404, -0.8431), (0.2676, 0.1713, -0.8431), (0.2676, 0.1714, -0.8431), (0.2676, 0.2024, -0.8431), (0.2676, 0.2034, -0.8431), (0.2676, 0.2034, -0.6389), (0.2676, 0.2024, -0.6389), (0.2676, 0.1714, -0.6389), (0.2676, 0.1713, -0.6389), (0.2676, 0.1404, -0.6389), (0.2676, 0.1402, -0.6389), (0.2676, 0.1101, -0.6389), (-0.2143, 0.1086, -0.8431), (-0.2143, 0.1086, -0.6389), (0.2676, 0.1086, -0.8431), (0.2676, 0.1086, -0.6389), (-0.2143, 0.07771, -0.8431), (-0.2143, 0.07735, -0.8431), (-0.2143, 0.04643, -0.8431), (-0.2143, 0.04629, -0.8431), (-0.2143, 0.01538, -0.8431), (-0.2143, 0.01488, -0.8431), (-0.2143, -0.0201, -0.8431), (-0.2143, -0.0201, -0.6389), (-0.2143, 0.01488, -0.6389), (-0.2143, 0.01538, -0.6389), (-0.2143, 0.04629, -0.6389), (-0.2143, 0.04643, -0.6389), (-0.2143, 0.07735, -0.6389), (-0.2143, 0.07771, -0.6389), (0.2676, -0.0201, -0.8431), (0.2676, 0.01488, -0.8431), (0.2676, 0.01538, -0.8431), (0.2676, 0.04629, -0.8431), (0.2676, 0.04643, -0.8431), (0.2676, 0.07735, -0.8431), (0.2676, 0.07771, -0.8431), (0.2676, 0.07771, -0.6389), (0.2676, 0.07735, -0.6389), (0.2676, 0.04643, -0.6389), (0.2676, 0.04629, -0.6389), (0.2676, 0.01538, -0.6389), (0.2676, 0.01488, -0.6389), (0.2676, -0.0201, -0.6389), (-0.1761, 0.2078, -3.164), (-0.1761, 0.2078, -0.8431), (-0.1761, 0.1768, -3.164), (-0.1761, 0.1768, -0.8431), (-0.1142, 0.2078, -3.164), (-0.1142, 0.2078, -0.8431), (-0.1142, 0.1768, -0.8431), (-0.1142, 0.1768, -3.164), (0.2336, 0.2078, -3.164), (0.2336, 0.2078, -0.8431), (0.2336, 0.1768, -3.164), (0.2336, 0.1768, -0.8431), (0.1717, 0.2078, -3.164), (0.1717, 0.2078, -0.8431), (0.1717, 0.1768, -0.8431), (0.1717, 0.1768, -3.164), (-0.1761, 0.01188, -3.164), (-0.1761, 0.01188, -0.8431), (-0.1761, 0.0429, -3.164), (-0.1761, 0.0429, -0.8431), (-0.1142, 0.01188, -3.164), (-0.1142, 0.01188, -0.8431), (-0.1142, 0.0429, -0.8431), (-0.1142, 0.0429, -3.164), (0.2336, 0.01188, -3.164), (0.2336, 0.01188, -0.8431), (0.2336, 0.0429, -3.164), (0.2336, 0.0429, -0.8431), (0.1717, 0.01188, -3.164), (0.1717, 0.01188, -0.8431), (0.1717, 0.0429, -0.8431), (0.1717, 0.0429, -3.164), (-0.1282, -0.01536, -0.1058), (-0.1282, -0.01778, 0.08213), (-0.1282, 0.00573, -0.1003), (-0.1282, 0.003767, 0.08763), (0.1697, -0.01536, -0.1058), (0.1697, -0.01778, 0.08213), (0.1697, 0.00573, -0.1003), (0.1697, 0.003767, 0.08763), (0.2307, 0.01105, -0.6389), (0.2307, -0.007983, 2.391), (0.1697, 0.01105, -0.6389), (0.1697, -0.007983, 2.391), (0.2307, -0.01465, -0.6389), (0.2307, -0.03368, 2.391), (0.1697, -0.03368, 2.391), (0.1697, -0.01465, -0.6389), (-0.192, 0.01105, -0.6389), (-0.192, -0.007983, 2.391), (-0.1282, 0.01105, -0.6389), (-0.1282, -0.007983, 2.391), (-0.192, -0.01465, -0.6389), (-0.192, -0.03368, 2.391), (-0.1282, -0.03368, 2.391), (-0.1282, -0.01465, -0.6389), (-0.1156, -0.0151, 0.07754), (-0.1156, -0.02268, 1.615), (-0.1156, 4.251e-05, 0.08763), (-0.1156, -0.007532, 1.625), (0.1572, -0.0151, 0.07754), (0.1572, -0.02268, 1.615), (0.1572, 4.25e-05, 0.08763), (0.1572, -0.007532, 1.625), (0.1269, 4.25e-05, 0.08763), (0.09654, 4.25e-05, 0.08763), (0.06624, 4.25e-05, 0.08763), (0.03593, 4.25e-05, 0.08763), (0.005625, 4.25e-05, 0.08763), (-0.02468, 4.251e-05, 0.08763), (-0.05499, 4.251e-05, 0.08763), (-0.08529, 4.251e-05, 0.08763), (-0.08529, -0.007532, 1.625), (-0.05499, -0.007532, 1.625), (-0.02468, -0.007532, 1.625), (0.005625, -0.007532, 1.625), (0.03593, -0.007532, 1.625), (0.06624, -0.007532, 1.625), (0.09654, -0.007532, 1.625), (0.1269, -0.007532, 1.625), (-0.08529, -0.0151, 0.07754), (-0.05499, -0.0151, 0.07754), (-0.02468, -0.0151, 0.07754), (0.005625, -0.0151, 0.07754), (0.03593, -0.0151, 0.07754), (0.06624, -0.0151, 0.07754), (0.09654, -0.0151, 0.07754), (0.1269, -0.0151, 0.07754), (0.1269, -0.02268, 1.615), (0.09654, -0.02268, 1.615), (0.06624, -0.02268, 1.615), (0.03593, -0.02268, 1.615), (0.005625, -0.02268, 1.615), (-0.02468, -0.02268, 1.615), (-0.05499, -0.02268, 1.615), (-0.08529, -0.02268, 1.615), (-0.1282, -0.02667, 1.615), (-0.1282, -0.03021, 2.104), (-0.1282, -0.005586, 1.635), (-0.1282, -0.009128, 2.124), (0.1697, -0.02667, 1.615), (0.1697, -0.03021, 2.104), (0.1697, -0.005586, 1.635), (0.1697, -0.009128, 2.124), (0.02075, -0.005586, 1.635), (0.02075, -0.009128, 2.321), (0.02075, -0.02667, 1.615), (0.02075, -0.03021, 2.302), (0.005281, 0.0429, -0.9988), (0.06083, 0.0429, -0.9988), (0.06083, 0.0429, -0.8431), (0.005281, 0.0429, -0.8431), (0.06083, 0.1768, -0.9988), (0.005281, 0.1768, -0.9988), (0.005281, 0.1768, -0.8431), (0.06083, 0.1768, -0.8431), (-0.1761, 0.0429, -1.011), (-0.1219, 0.0429, -1.011), (-0.1219, 0.0429, -0.8431), (-0.1761, 0.0429, -0.8431), (-0.1219, 0.1768, -1.011), (-0.1761, 0.1768, -1.011), (-0.1761, 0.1768, -0.8431), (-0.1219, 0.1768, -0.8431), (-0.1142, 0.0429, -1.047), (-0.1142, 0.01205, -1.047), (-0.1142, 0.01205, -0.8431), (-0.1142, 0.0429, -0.8431), (0.1717, 0.01205, -1.047), (0.1717, 0.0429, -1.047), (0.1717, 0.0429, -0.8431), (0.1717, 0.01205, -0.8431), (-0.1142, 0.2076, -1.047), (-0.1142, 0.1768, -1.047), (-0.1142, 0.1768, -0.8431), (-0.1142, 0.2076, -0.8431), (0.1717, 0.1768, -1.047), (0.1717, 0.2076, -1.047), (0.1717, 0.2076, -0.8431), (0.1717, 0.1768, -0.8431), (0.1787, 0.0429, -1.011), (0.2336, 0.0429, -1.011), (0.2336, 0.0429, -0.8431), (0.1787, 0.0429, -0.8431), (0.2336, 0.1768, -1.011), (0.1787, 0.1768, -1.011), (0.1787, 0.1768, -0.8431), (0.2336, 0.1768, -0.8431)], [], [(4, 17, 1, 0), (0, 1, 3, 2), (3, 1, 17, 25), (26, 16, 15, 27), (28, 14, 13, 29), (30, 12, 11, 31), (0, 2, 24, 4), (5, 23, 22, 6), (7, 21, 20, 8), (9, 19, 18, 10), (2, 3, 25, 24), (23, 26, 27, 22), (21, 28, 29, 20), (19, 30, 31, 18), (10, 11, 12, 9), (8, 13, 14, 7), (6, 15, 16, 5), (17, 4, 24, 25), (16, 26, 23, 5), (14, 28, 21, 7), (12, 30, 19, 9), (15, 6, 22, 27), (13, 8, 20, 29), (11, 10, 18, 31), (36, 49, 33, 32), (32, 33, 35, 34), (35, 33, 49, 57), (58, 48, 47, 59), (60, 46, 45, 61), (62, 44, 43, 63), (32, 34, 56, 36), (37, 55, 54, 38), (39, 53, 52, 40), (41, 51, 50, 42), (34, 35, 57, 56), (55, 58, 59, 54), (53, 60, 61, 52), (51, 62, 63, 50), (42, 43, 44, 41), (40, 45, 46, 39), (38, 47, 48, 37), (49, 36, 56, 57), (48, 58, 55, 37), (46, 60, 53, 39), (44, 62, 51, 41), (47, 38, 54, 59), (45, 40, 52, 61), (43, 42, 50, 63), (66, 67, 65, 64), (69, 65, 67, 70), (64, 68, 71, 66), (71, 70, 67, 66), (71, 68, 69, 70), (64, 65, 69, 68), (74, 72, 73, 75), (77, 78, 75, 73), (72, 74, 79, 76), (79, 74, 75, 78), (79, 78, 77, 76), (72, 76, 77, 73), (82, 80, 81, 83), (85, 86, 83, 81), (80, 82, 87, 84), (87, 82, 83, 86), (87, 86, 85, 84), (80, 84, 85, 81), (90, 91, 89, 88), (93, 89, 91, 94), (88, 92, 95, 90), (95, 94, 91, 90), (95, 92, 93, 94), (88, 89, 93, 92), (96, 97, 99, 98), (98, 99, 103, 102), (102, 103, 101, 100), (100, 101, 97, 96), (98, 102, 100, 96), (103, 99, 97, 101), (106, 107, 105, 104), (105, 107, 110, 109), (110, 111, 108, 109), (106, 104, 108, 111), (104, 105, 109, 108), (106, 111, 110, 107), (114, 112, 113, 115), (113, 117, 118, 115), (118, 117, 116, 119), (114, 119, 116, 112), (112, 116, 117, 113), (114, 115, 118, 119), (120, 121, 123, 122), (128, 143, 127, 126), (126, 127, 125, 124), (144, 159, 121, 120), (128, 126, 124, 151), (136, 123, 121, 159), (127, 143, 152, 125), (142, 141, 154, 153), (140, 139, 156, 155), (138, 137, 158, 157), (122, 135, 144, 120), (134, 133, 146, 145), (132, 131, 148, 147), (130, 129, 150, 149), (124, 125, 152, 151), (159, 144, 135, 136), (150, 153, 154, 149), (157, 146, 133, 138), (148, 155, 156, 147), (155, 148, 131, 140), (146, 157, 158, 145), (153, 150, 129, 142), (122, 123, 136, 135), (158, 137, 134, 145), (134, 137, 138, 133), (156, 139, 132, 147), (132, 139, 140, 131), (154, 141, 130, 149), (130, 141, 142, 129), (152, 143, 128, 151), (160, 161, 163, 162), (168, 166, 164, 170, 160, 162), (166, 167, 165, 164), (171, 161, 160, 170, 164, 165), (169, 163, 161, 171), (167, 169, 171, 165), (169, 167, 166, 168, 162, 163), (178, 175, 174, 179), (172, 177, 176, 173), (177, 178, 179, 176), (173, 174, 175, 172), (175, 178, 177, 172), (174, 173, 176, 179), (186, 183, 182, 187), (180, 185, 184, 181), (185, 186, 187, 184), (181, 182, 183, 180), (183, 186, 185, 180), (182, 181, 184, 187), (194, 191, 190, 195), (188, 193, 192, 189), (193, 194, 195, 192), (189, 190, 191, 188), (191, 194, 193, 188), (190, 189, 192, 195), (202, 199, 198, 203), (196, 201, 200, 197), (201, 202, 203, 200), (197, 198, 199, 196), (199, 202, 201, 196), (198, 197, 200, 203), (210, 207, 206, 211), (204, 209, 208, 205), (209, 210, 211, 208), (205, 206, 207, 204), (207, 210, 209, 204), (206, 205, 208, 211)])
_uv = me_cube_031.uv_layers.new(name='UVMap')
_uv.uv.foreach_set('vector', [0.55, 0.7426, 0.5492, 0.7349, 0.5306, 0.7198, 0.5322, 0.728, 0.5322, 0.728, 0.5306, 0.7198, 0.4533, 0.9342, 0.4579, 0.934, 0.4533, 0.9342, 0.5306, 0.7198, 0.5492, 0.7349, 0.4718, 0.9493, 0.4725, 0.9498, 0.5498, 0.7354, 0.5681, 0.7503, 0.4907, 0.9647, 0.4908, 0.9648, 0.5682, 0.7504, 0.5865, 0.7653, 0.5091, 0.9797, 0.5092, 0.9797, 0.5866, 0.7653, 0.6044, 0.7798, 0.527, 0.9943, 0.5322, 0.728, 0.4579, 0.934, 0.4757, 0.9485, 0.55, 0.7426, 0.5507, 0.7431, 0.4763, 0.949, 0.4939, 0.9633, 0.5682, 0.7574, 0.5683, 0.7574, 0.494, 0.9634, 0.5115, 0.9777, 0.5858, 0.7717, 0.5859, 0.7718, 0.5116, 0.9778, 0.5287, 0.9917, 0.603, 0.7857, 0.4579, 0.934, 0.4533, 0.9342, 0.4718, 0.9493, 0.4757, 0.9485, 0.4763, 0.949, 0.4725, 0.9498, 0.4907, 0.9647, 0.4939, 0.9633, 0.494, 0.9634, 0.4908, 0.9648, 0.5091, 0.9797, 0.5115, 0.9777, 0.5116, 0.9778, 0.5092, 0.9797, 0.527, 0.9943, 0.5287, 0.9917, 0.603, 0.7857, 0.6044, 0.7798, 0.5866, 0.7653, 0.5859, 0.7718, 0.5858, 0.7717, 0.5865, 0.7653, 0.5682, 0.7504, 0.5683, 0.7574, 0.5682, 0.7574, 0.5681, 0.7503, 0.5498, 0.7354, 0.5507, 0.7431, 0.5492, 0.7349, 0.55, 0.7426, 0.4757, 0.9485, 0.4718, 0.9493, 0.5498, 0.7354, 0.4725, 0.9498, 0.4763, 0.949, 0.5507, 0.7431, 0.5682, 0.7504, 0.4908, 0.9648, 0.494, 0.9634, 0.5683, 0.7574, 0.5866, 0.7653, 0.5092, 0.9797, 0.5116, 0.9778, 0.5859, 0.7718, 0.5681, 0.7503, 0.5682, 0.7574, 0.4939, 0.9633, 0.4907, 0.9647, 0.5865, 0.7653, 0.5858, 0.7717, 0.5115, 0.9777, 0.5091, 0.9797, 0.6044, 0.7798, 0.603, 0.7857, 0.5287, 0.9917, 0.527, 0.9943, 0.6214, 0.8007, 0.6235, 0.7954, 0.6052, 0.7805, 0.6039, 0.7864, 0.6039, 0.7864, 0.6052, 0.7805, 0.5279, 0.9949, 0.5295, 0.9924, 0.5279, 0.9949, 0.6052, 0.7805, 0.6235, 0.7954, 0.5461, 1.01, 0.5463, 1.01, 0.6237, 0.7956, 0.642, 0.8105, 0.5646, 1.025, 0.5647, 1.025, 0.6421, 0.8105, 0.6603, 0.8254, 0.583, 1.04, 0.5832, 1.04, 0.6606, 0.8256, 0.6813, 0.8425, 0.6039, 1.057, 0.6039, 0.7864, 0.5295, 0.9924, 0.5471, 1.007, 0.6214, 0.8007, 0.6216, 0.8008, 0.5473, 1.007, 0.5648, 1.021, 0.6392, 0.8151, 0.6392, 0.8152, 0.5649, 1.021, 0.5825, 1.035, 0.6568, 0.8295, 0.6571, 0.8297, 0.5827, 1.036, 0.6026, 1.052, 0.6769, 0.8459, 0.5295, 0.9924, 0.5279, 0.9949, 0.5461, 1.01, 0.5471, 1.007, 0.5473, 1.007, 0.5463, 1.01, 0.5646, 1.025, 0.5648, 1.021, 0.5649, 1.021, 0.5647, 1.025, 0.583, 1.04, 0.5825, 1.035, 0.5827, 1.036, 0.5832, 1.04, 0.6039, 1.057, 0.6026, 1.052, 0.6769, 0.8459, 0.6813, 0.8425, 0.6606, 0.8256, 0.6571, 0.8297, 0.6568, 0.8295, 0.6603, 0.8254, 0.6421, 0.8105, 0.6392, 0.8152, 0.6392, 0.8151, 0.642, 0.8105, 0.6237, 0.7956, 0.6216, 0.8008, 0.6235, 0.7954, 0.6214, 0.8007, 0.5471, 1.007, 0.5461, 1.01, 0.6237, 0.7956, 0.5463, 1.01, 0.5473, 1.007, 0.6216, 0.8008, 0.6421, 0.8105, 0.5647, 1.025, 0.5649, 1.021, 0.6392, 0.8152, 0.6606, 0.8256, 0.5832, 1.04, 0.5827, 1.036, 0.6571, 0.8297, 0.642, 0.8105, 0.6392, 0.8151, 0.5648, 1.021, 0.5646, 1.025, 0.6603, 0.8254, 0.6568, 0.8295, 0.5825, 1.035, 0.583, 1.04, 0.6813, 0.8425, 0.6769, 0.8459, 0.6026, 1.052, 0.6039, 1.057, 0.3652, 0.4094, 0.3646, 0.5897, 0.3674, 0.5865, 0.3679, 0.4132, 0.3822, 0.586, 0.3674, 0.5865, 0.3646, 0.5897, 0.38, 0.5891, 0.3679, 0.4132, 0.3827, 0.4138, 0.3806, 0.4101, 0.3652, 0.4094, 0.3806, 0.4101, 0.38, 0.5891, 0.3646, 0.5897, 0.3652, 0.4094, 0.3806, 0.4101, 0.3827, 0.4138, 0.3822, 0.586, 0.38, 0.5891, 0.3679, 0.4132, 0.3674, 0.5865, 0.3822, 0.586, 0.3827, 0.4138, 0.463, 0.4138, 0.462, 0.4172, 0.4618, 0.5831, 0.4628, 0.586, 0.4481, 0.5836, 0.4486, 0.5865, 0.4628, 0.586, 0.4618, 0.5831, 0.462, 0.4172, 0.463, 0.4138, 0.4488, 0.4132, 0.4483, 0.4166, 0.4488, 0.4132, 0.463, 0.4138, 0.4628, 0.586, 0.4486, 0.5865, 0.4488, 0.4132, 0.4486, 0.5865, 0.4481, 0.5836, 0.4483, 0.4166, 0.462, 0.4172, 0.4483, 0.4166, 0.4481, 0.5836, 0.4618, 0.5831, 0.3506, 0.389, 0.3463, 0.383, 0.3454, 0.6118, 0.3498, 0.6068, 0.3651, 0.6109, 0.3685, 0.606, 0.3498, 0.6068, 0.3454, 0.6118, 0.3463, 0.383, 0.3506, 0.389, 0.3692, 0.39, 0.3659, 0.3841, 0.3692, 0.39, 0.3506, 0.389, 0.3498, 0.6068, 0.3685, 0.606, 0.3692, 0.39, 0.3685, 0.606, 0.3651, 0.6109, 0.3659, 0.3841, 0.3463, 0.383, 0.3659, 0.3841, 0.3651, 0.6109, 0.3454, 0.6118, 0.4683, 0.3953, 0.4682, 0.6015, 0.4697, 0.606, 0.4699, 0.39, 0.4519, 0.6068, 0.4697, 0.606, 0.4682, 0.6015, 0.4511, 0.6023, 0.4699, 0.39, 0.4521, 0.389, 0.4514, 0.3944, 0.4683, 0.3953, 0.4514, 0.3944, 0.4511, 0.6023, 0.4682, 0.6015, 0.4683, 0.3953, 0.4514, 0.3944, 0.4521, 0.389, 0.4519, 0.6068, 0.4511, 0.6023, 0.4699, 0.39, 0.4697, 0.606, 0.4519, 0.6068, 0.4521, 0.389, 0.3302, 0.6671, 0.3301, 0.6917, 0.3326, 0.6867, 0.3327, 0.661, 0.3327, 0.661, 0.3326, 0.6867, 0.2084, 0.6868, 0.2084, 0.6611, 0.2084, 0.6611, 0.2084, 0.6868, 0.2117, 0.6918, 0.2116, 0.6672, 0.2116, 0.6672, 0.2117, 0.6918, 0.3301, 0.6917, 0.3302, 0.6671, 0.3327, 0.661, 0.2084, 0.6611, 0.2116, 0.6672, 0.3302, 0.6671, 0.2084, 0.6868, 0.3326, 0.6867, 0.3301, 0.6917, 0.2117, 0.6918, 0.2083, 0.5876, 0.2068, 1.005, 0.1808, 1.005, 0.1829, 0.5877, 0.1808, 1.005, 0.2068, 1.005, 0.2109, 0.9939, 0.1863, 0.9939, 0.2109, 0.9939, 0.2122, 0.5999, 0.1882, 0.5999, 0.1863, 0.9939, 0.2083, 0.5876, 0.1829, 0.5877, 0.1882, 0.5999, 0.2122, 0.5999, 0.1829, 0.5877, 0.1808, 1.005, 0.1863, 0.9939, 0.1882, 0.5999, 0.2083, 0.5876, 0.2122, 0.5999, 0.2109, 0.9939, 0.2068, 1.005, 0.3327, 0.5874, 0.3594, 0.5873, 0.3612, 1.005, 0.334, 1.005, 0.3612, 1.005, 0.3566, 0.9941, 0.3308, 0.9941, 0.334, 1.005, 0.3308, 0.9941, 0.3566, 0.9941, 0.3549, 0.5996, 0.3297, 0.5997, 0.3327, 0.5874, 0.3297, 0.5997, 0.3549, 0.5996, 0.3594, 0.5873, 0.3594, 0.5873, 0.3549, 0.5996, 0.3566, 0.9941, 0.3612, 1.005, 0.3327, 0.5874, 0.334, 1.005, 0.3308, 0.9941, 0.3297, 0.5997, 0.3254, 0.6904, 0.3261, 0.8926, 0.3278, 0.8969, 0.327, 0.6877, 0.2267, 0.6878, 0.2259, 0.8968, 0.2132, 0.8968, 0.2142, 0.6878, 0.2142, 0.6878, 0.2132, 0.8968, 0.2154, 0.8926, 0.2163, 0.6906, 0.3132, 0.6905, 0.3138, 0.8926, 0.3261, 0.8926, 0.3254, 0.6904, 0.2267, 0.6878, 0.2142, 0.6878, 0.2163, 0.6906, 0.2284, 0.6905, 0.315, 0.8969, 0.3278, 0.8969, 0.3261, 0.8926, 0.3138, 0.8926, 0.2132, 0.8968, 0.2259, 0.8968, 0.2277, 0.8926, 0.2154, 0.8926, 0.2386, 0.8969, 0.2514, 0.8969, 0.2523, 0.8926, 0.24, 0.8926, 0.2641, 0.8969, 0.2768, 0.8969, 0.2769, 0.8926, 0.2646, 0.8926, 0.2896, 0.8969, 0.3023, 0.8969, 0.3015, 0.8926, 0.2892, 0.8926, 0.327, 0.6877, 0.3144, 0.6877, 0.3132, 0.6905, 0.3254, 0.6904, 0.3019, 0.6877, 0.2894, 0.6877, 0.289, 0.6905, 0.3011, 0.6905, 0.2768, 0.6878, 0.2643, 0.6878, 0.2648, 0.6905, 0.2769, 0.6905, 0.2518, 0.6878, 0.2392, 0.6878, 0.2405, 0.6905, 0.2526, 0.6905, 0.2163, 0.6906, 0.2154, 0.8926, 0.2277, 0.8926, 0.2284, 0.6905, 0.3138, 0.8926, 0.3132, 0.6905, 0.3144, 0.6877, 0.315, 0.8969, 0.2405, 0.6905, 0.24, 0.8926, 0.2523, 0.8926, 0.2526, 0.6905, 0.2892, 0.8926, 0.289, 0.6905, 0.2894, 0.6877, 0.2896, 0.8969, 0.2648, 0.6905, 0.2646, 0.8926, 0.2769, 0.8926, 0.2769, 0.6905, 0.2646, 0.8926, 0.2648, 0.6905, 0.2643, 0.6878, 0.2641, 0.8969, 0.289, 0.6905, 0.2892, 0.8926, 0.3015, 0.8926, 0.3011, 0.6905, 0.24, 0.8926, 0.2405, 0.6905, 0.2392, 0.6878, 0.2386, 0.8969, 0.327, 0.6877, 0.3278, 0.8969, 0.315, 0.8969, 0.3144, 0.6877, 0.3015, 0.8926, 0.3023, 0.8969, 0.3019, 0.6877, 0.3011, 0.6905, 0.3019, 0.6877, 0.3023, 0.8969, 0.2896, 0.8969, 0.2894, 0.6877, 0.2769, 0.8926, 0.2768, 0.8969, 0.2768, 0.6878, 0.2769, 0.6905, 0.2768, 0.6878, 0.2768, 0.8969, 0.2641, 0.8969, 0.2643, 0.6878, 0.2523, 0.8926, 0.2514, 0.8969, 0.2518, 0.6878, 0.2526, 0.6905, 0.2518, 0.6878, 0.2514, 0.8969, 0.2386, 0.8969, 0.2392, 0.6878, 0.2277, 0.8926, 0.2259, 0.8968, 0.2267, 0.6878, 0.2284, 0.6905, 0.3308, 0.8919, 0.3309, 0.9566, 0.3335, 0.9666, 0.3333, 0.8987, 0.2704, 0.8986, 0.2076, 0.8986, 0.2109, 0.8918, 0.2708, 0.8919, 0.3308, 0.8919, 0.3333, 0.8987, 0.2076, 0.8986, 0.2074, 0.9664, 0.2108, 0.9565, 0.2109, 0.8918, 0.2708, 0.9833, 0.3309, 0.9566, 0.3308, 0.8919, 0.2708, 0.8919, 0.2109, 0.8918, 0.2108, 0.9565, 0.2704, 0.9946, 0.3335, 0.9666, 0.3309, 0.9566, 0.2708, 0.9833, 0.2074, 0.9664, 0.2704, 0.9946, 0.2708, 0.9833, 0.2108, 0.9565, 0.2704, 0.9946, 0.2074, 0.9664, 0.2076, 0.8986, 0.2704, 0.8986, 0.3333, 0.8987, 0.3335, 0.9666, 0.2758, 0.6024, 0.2798, 0.4815, 0.2632, 0.4802, 0.2591, 0.6011, 0.2812, 0.4796, 0.277, 0.6062, 0.2594, 0.6048, 0.2637, 0.4782, 0.277, 0.6062, 0.2758, 0.6024, 0.2591, 0.6011, 0.2594, 0.6048, 0.2637, 0.4782, 0.2632, 0.4802, 0.2798, 0.4815, 0.2812, 0.4796, 0.2798, 0.4815, 0.2758, 0.6024, 0.277, 0.6062, 0.2812, 0.4796, 0.2632, 0.4802, 0.2637, 0.4782, 0.2594, 0.6048, 0.2591, 0.6011, 0.3306, 0.6067, 0.3343, 0.4858, 0.318, 0.4845, 0.3143, 0.6055, 0.3385, 0.4839, 0.3347, 0.6111, 0.3175, 0.6097, 0.3214, 0.4825, 0.3347, 0.6111, 0.3306, 0.6067, 0.3143, 0.6055, 0.3175, 0.6097, 0.3214, 0.4825, 0.318, 0.4845, 0.3343, 0.4858, 0.3385, 0.4839, 0.3343, 0.4858, 0.3306, 0.6067, 0.3347, 0.6111, 0.3385, 0.4839, 0.318, 0.4845, 0.3214, 0.4825, 0.3175, 0.6097, 0.3143, 0.6055, 0.2299, 0.4776, 0.3157, 0.4843, 0.3166, 0.4567, 0.2309, 0.45, 0.3197, 0.4819, 0.2285, 0.4748, 0.2296, 0.4454, 0.3206, 0.4525, 0.2285, 0.4748, 0.2299, 0.4776, 0.2309, 0.45, 0.2296, 0.4454, 0.3206, 0.4525, 0.3166, 0.4567, 0.3157, 0.4843, 0.3197, 0.4819, 0.3157, 0.4843, 0.2299, 0.4776, 0.2285, 0.4748, 0.3197, 0.4819, 0.3166, 0.4567, 0.3206, 0.4525, 0.2296, 0.4454, 0.2309, 0.45, 0.2246, 0.6266, 0.3111, 0.6334, 0.3119, 0.6053, 0.2256, 0.5985, 0.3148, 0.6404, 0.2228, 0.6331, 0.2239, 0.6033, 0.3157, 0.6105, 0.2228, 0.6331, 0.2246, 0.6266, 0.2256, 0.5985, 0.2239, 0.6033, 0.3157, 0.6105, 0.3119, 0.6053, 0.3111, 0.6334, 0.3148, 0.6404, 0.3111, 0.6334, 0.2246, 0.6266, 0.2228, 0.6331, 0.3148, 0.6404, 0.3119, 0.6053, 0.3157, 0.6105, 0.2239, 0.6033, 0.2256, 0.5985, 0.2235, 0.5983, 0.2278, 0.4775, 0.2114, 0.4762, 0.2069, 0.597, 0.2266, 0.4751, 0.222, 0.6022, 0.2046, 0.6008, 0.2093, 0.4738, 0.222, 0.6022, 0.2235, 0.5983, 0.2069, 0.597, 0.2046, 0.6008, 0.2093, 0.4738, 0.2114, 0.4762, 0.2278, 0.4775, 0.2266, 0.4751, 0.2278, 0.4775, 0.2235, 0.5983, 0.222, 0.6022, 0.2266, 0.4751, 0.2114, 0.4762, 0.2093, 0.4738, 0.2046, 0.6008, 0.2069, 0.597])
me_cube_031.materials.append(mat_material_002)
me_cube_031.use_remesh_preserve_attributes = False
me_cube_031.use_mirror_x = True
me_cube_031.update()
me_cube_004 = bpy.data.meshes.new('Cube.004')
me_cube_004.from_pydata([(-1.0, -1.0, -1.266), (-1.0, 1.0, -1.266), (1.0, -1.0, -1.266), (1.0, 1.0, -1.266), (-1.0, -1.0, 0.3059), (-1.0, 1.0, 0.3059), (1.0, 1.0, 0.3001), (1.0, -1.0, 0.3001)], [], [(1, 0, 4, 5), (3, 1, 5, 6), (7, 2, 3, 6), (4, 0, 2, 7), (1, 3, 2, 0), (5, 4, 7, 6)])
_uv = me_cube_004.uv_layers.new(name='UVMap')
_uv.uv.foreach_set('vector', [0.669, 0.1101, 0.6841, 0.08022, 0.6841, 0.7471, 0.669, 0.7361, 0.7259, 0.1101, 0.669, 0.1101, 0.669, 0.7361, 0.7259, 0.7338, 0.7448, 0.7446, 0.7448, 0.08022, 0.7259, 0.1101, 0.7259, 0.7338, 0.6841, 0.7471, 0.6841, 0.08022, 0.7448, 0.08022, 0.7448, 0.7446, 0.669, 0.1101, 0.7259, 0.1101, 0.7448, 0.08022, 0.6841, 0.08022, 0.669, 0.7361, 0.6841, 0.7471, 0.7448, 0.7446, 0.7259, 0.7338])
me_cube_004.materials.append(mat_material_001)
me_cube_004.use_remesh_preserve_attributes = False
me_cube_004.use_mirror_x = True
me_cube_004.update()
me_cube_014 = bpy.data.meshes.new('Cube.014')
me_cube_014.from_pydata([(0.1555, -0.4638, 0.117), (0.1555, -0.4638, 0.2037), (0.1555, 0.1441, 0.117), (0.1555, 0.1441, 0.2037), (0.176, -0.4638, 0.117), (0.176, -0.4638, 0.2037), (0.176, 0.1441, 0.117), (0.176, 0.1441, 0.2037), (0.1555, -0.4638, -0.1957), (0.1555, -0.4638, -0.109), (0.1555, 0.1441, -0.1957), (0.1555, 0.1441, -0.109), (0.176, -0.4638, -0.1957), (0.176, -0.4638, -0.109), (0.176, 0.1441, -0.1957), (0.176, 0.1441, -0.109), (0.1555, -0.2638, -0.109), (0.1555, -0.4638, -0.109), (0.1555, 0.1441, 0.117), (0.1555, -0.043, 0.117), (0.176, -0.2638, -0.109), (0.176, -0.4638, -0.109), (0.176, 0.1441, 0.117), (0.176, -0.043, 0.117)], [], [(0, 1, 3, 2), (2, 3, 7, 6), (6, 7, 5, 4), (4, 5, 1, 0), (2, 6, 4, 0), (7, 3, 1, 5), (8, 9, 11, 10), (10, 11, 15, 14), (14, 15, 13, 12), (12, 13, 9, 8), (10, 14, 12, 8), (15, 11, 9, 13), (16, 17, 19, 18), (18, 19, 23, 22), (22, 23, 21, 20), (20, 21, 17, 16), (18, 22, 20, 16), (23, 19, 17, 21)])
_uv = me_cube_014.uv_layers.new(name='UVMap')
_uv.uv.foreach_set('vector', [0.4071, 0.3221, 0.4074, 0.4043, 0.1526, 0.3954, 0.1516, 0.3147, 0.1516, 0.3147, 0.1526, 0.3954, 0.1544, 0.3918, 0.1534, 0.313, 0.1534, 0.313, 0.1544, 0.3918, 0.4034, 0.4005, 0.4031, 0.3201, 0.4031, 0.3201, 0.4034, 0.4005, 0.4074, 0.4043, 0.4071, 0.3221, 0.1516, 0.3147, 0.1534, 0.313, 0.4031, 0.3201, 0.4071, 0.3221, 0.1544, 0.3918, 0.1526, 0.3954, 0.4074, 0.4043, 0.4034, 0.4005, 0.4061, 0.02159, 0.4064, 0.1056, 0.149, 0.1025, 0.148, 0.02024, 0.148, 0.02024, 0.149, 0.1025, 0.1509, 0.1057, 0.1499, 0.02528, 0.1499, 0.02528, 0.1509, 0.1057, 0.4023, 0.1087, 0.402, 0.0267, 0.402, 0.0267, 0.4023, 0.1087, 0.4064, 0.1056, 0.4061, 0.02159, 0.148, 0.02024, 0.1499, 0.02528, 0.402, 0.0267, 0.4061, 0.02159, 0.1509, 0.1057, 0.149, 0.1025, 0.4064, 0.1056, 0.4023, 0.1087, 0.3205, 0.1045, 0.4064, 0.1056, 0.2291, 0.3169, 0.1516, 0.3147, 0.1516, 0.3147, 0.2291, 0.3169, 0.2292, 0.3152, 0.1534, 0.313, 0.1534, 0.313, 0.2292, 0.3152, 0.4023, 0.1087, 0.3185, 0.1077, 0.3185, 0.1077, 0.4023, 0.1087, 0.4064, 0.1056, 0.3205, 0.1045, 0.1516, 0.3147, 0.1534, 0.313, 0.3185, 0.1077, 0.3205, 0.1045, 0.2292, 0.3152, 0.2291, 0.3169, 0.4064, 0.1056, 0.4023, 0.1087])
me_cube_014.materials.append(mat_material_002)
me_cube_014.use_remesh_preserve_attributes = False
me_cube_014.use_mirror_x = True
me_cube_014.update()
me_cube_013 = bpy.data.meshes.new('Cube.013')
me_cube_013.from_pydata([(-3.487, -0.01641, -0.085), (-3.487, -0.01641, 0.085), (-3.487, 1.188, 0.1808), (-3.487, 1.188, 0.3508), (-3.287, -0.01641, -0.085), (-3.287, -0.01641, 0.085), (-3.287, 1.188, 0.1808), (-3.287, 1.188, 0.3508)], [], [(0, 1, 3, 2), (2, 3, 7, 6), (6, 7, 5, 4), (4, 5, 1, 0), (2, 6, 4, 0), (7, 3, 1, 5)])
_uv = me_cube_013.uv_layers.new(name='UVMap')
_uv.uv.foreach_set('vector', [0.7362, 0.2706, 0.7202, 0.2707, 0.697, 0.8765, 0.7129, 0.8765, 0.7129, 0.8765, 0.697, 0.8765, 0.6921, 0.8837, 0.7084, 0.8837, 0.7084, 0.8837, 0.6921, 0.8837, 0.7158, 0.267, 0.7321, 0.267, 0.7321, 0.267, 0.7158, 0.267, 0.7202, 0.2707, 0.7362, 0.2706, 0.7129, 0.8765, 0.7084, 0.8837, 0.7321, 0.267, 0.7362, 0.2706, 0.6921, 0.8837, 0.697, 0.8765, 0.7202, 0.2707, 0.7158, 0.267])
me_cube_013.materials.append(mat_material_001)
me_cube_013.use_remesh_preserve_attributes = False
me_cube_013.use_mirror_x = True
me_cube_013.update()
me_cube_016 = bpy.data.meshes.new('Cube.016')
me_cube_016.from_pydata([(-0.085, -0.1107, 0.1791), (-0.085, -0.1107, 0.3491), (-0.085, 0.8289, 0.1791), (-0.085, 0.8289, 0.3491), (0.1724, -0.1107, 0.1791), (0.1724, -0.1107, 0.3491), (0.1724, 0.8289, 0.1791), (0.1724, 0.8289, 0.3491)], [], [(0, 1, 3, 2), (2, 3, 7, 6), (6, 7, 5, 4), (4, 5, 1, 0), (2, 6, 4, 0), (7, 3, 1, 5)])
_uv = me_cube_016.uv_layers.new(name='UVMap')
_uv.uv.foreach_set('vector', [0.4478, 0.9427, 0.4336, 0.9426, 0.4362, 0.5211, 0.4505, 0.5212, 0.4505, 0.5212, 0.4362, 0.5211, 0.441, 0.5264, 0.4549, 0.5265, 0.4549, 0.5265, 0.441, 0.5264, 0.4383, 0.9396, 0.4523, 0.9397, 0.4523, 0.9397, 0.4383, 0.9396, 0.4336, 0.9426, 0.4478, 0.9427, 0.4505, 0.5212, 0.4549, 0.5265, 0.4523, 0.9397, 0.4478, 0.9427, 0.441, 0.5264, 0.4362, 0.5211, 0.4336, 0.9426, 0.4383, 0.9396])
me_cube_016.materials.append(mat_material_001)
me_cube_016.use_remesh_preserve_attributes = False
me_cube_016.use_mirror_x = True
me_cube_016.update()
me_cube_007 = bpy.data.meshes.new('Cube.007')
me_cube_007.from_pydata([(-0.085, -0.1107, -0.085), (-0.085, -0.1107, 0.085), (-0.085, 0.8289, -0.085), (-0.085, 0.8289, 0.085), (0.1724, -0.1107, -0.085), (0.1724, -0.1107, 0.085), (0.1724, 0.8289, -0.085), (0.1724, 0.8289, 0.085)], [], [(0, 1, 3, 2), (2, 3, 7, 6), (6, 7, 5, 4), (4, 5, 1, 0), (2, 6, 4, 0), (7, 3, 1, 5)])
_uv = me_cube_007.uv_layers.new(name='UVMap')
_uv.uv.foreach_set('vector', [1.004, 0.2796, 1.02, 0.2728, 1.02, 0.7735, 1.004, 0.7653, 1.004, 0.7653, 1.02, 0.7735, 1.033, 0.7735, 1.017, 0.7653, 1.017, 0.7653, 1.033, 0.7735, 1.033, 0.2728, 1.017, 0.2796, 1.017, 0.2796, 1.033, 0.2728, 1.02, 0.2728, 1.004, 0.2796, 1.004, 0.7653, 1.017, 0.7653, 1.017, 0.2796, 1.004, 0.2796, 1.033, 0.7735, 1.02, 0.7735, 1.02, 0.2728, 1.033, 0.2728])
me_cube_007.materials.append(mat_material_001)
me_cube_007.use_remesh_preserve_attributes = False
me_cube_007.use_mirror_x = True
me_cube_007.update()
me_cube_018 = bpy.data.meshes.new('Cube.018')
me_cube_018.from_pydata([(-0.6644, -0.5015, -0.1327), (-0.6643, -0.5015, -0.1172), (-0.6644, 0.493, -0.1327), (-0.6643, 0.493, -0.1172), (0.6718, -0.5015, -0.09566), (0.6719, -0.5015, -0.08016), (0.6718, 0.493, -0.09566), (0.6719, 0.493, -0.08016), (-0.6644, 0.4043, -0.1327), (-0.6644, 0.3301, -0.1327), (-0.6644, 0.2558, -0.1327), (-0.6644, 0.1815, -0.1327), (-0.6644, 0.1072, -0.1327), (-0.6644, 0.0329, -0.1327), (-0.6644, -0.04139, -0.1327), (-0.6644, -0.1157, -0.1327), (-0.6644, -0.19, -0.1327), (-0.6644, -0.2643, -0.1327), (-0.6644, -0.3385, -0.1327), (-0.6644, -0.4128, -0.1327), (-0.6643, -0.4128, -0.1172), (-0.6643, -0.3385, -0.1172), (-0.6643, -0.2643, -0.1172), (-0.6643, -0.19, -0.1172), (-0.6643, -0.1157, -0.1172), (-0.6643, -0.04139, -0.1172), (-0.6643, 0.0329, -0.1172), (-0.6643, 0.1072, -0.1172), (-0.6643, 0.1815, -0.1172), (-0.6643, 0.2558, -0.1172), (-0.6643, 0.3301, -0.1172), (-0.6643, 0.4043, -0.1172), (0.6718, -0.4128, -0.09566), (0.6718, -0.3385, -0.09566), (0.6718, -0.2643, -0.09566), (0.6718, -0.19, -0.09566), (0.6718, -0.1157, -0.09566), (0.6718, -0.04139, -0.09566), (0.6718, 0.0329, -0.09566), (0.6718, 0.1072, -0.09566), (0.6718, 0.1815, -0.09566), (0.6718, 0.2558, -0.09566), (0.6718, 0.3301, -0.09566), (0.6718, 0.4043, -0.09566), (0.6719, 0.4043, -0.08016), (0.6719, 0.3301, -0.08016), (0.6719, 0.2558, -0.08016), (0.6719, 0.1815, -0.08016), (0.6719, 0.1072, -0.08016), (0.6719, 0.0329, -0.08016), (0.6719, -0.04139, -0.08016), (0.6719, -0.1157, -0.08016), (0.6719, -0.19, -0.08016), (0.6719, -0.2643, -0.08016), (0.6719, -0.3385, -0.08016), (0.6719, -0.4128, -0.08016), (-0.6643, -0.4128, -0.1069), (-0.6643, -0.3385, -0.1069), (-0.6643, -0.2643, -0.1069), (-0.6643, -0.19, -0.1069), (-0.6643, -0.1157, -0.1069), (-0.6643, -0.04139, -0.1069), (-0.6643, 0.0329, -0.1069), (-0.6643, 0.1072, -0.1069), (-0.6643, 0.1815, -0.1069), (-0.6643, 0.2558, -0.1069), (-0.6643, 0.3301, -0.1069), (-0.6643, 0.4043, -0.1069), (0.672, 0.4043, -0.06992), (0.672, 0.3301, -0.06992), (0.672, 0.2558, -0.06992), (0.672, 0.1815, -0.06992), (0.672, 0.1072, -0.06992), (0.672, 0.0329, -0.06992), (0.672, -0.04139, -0.06992), (0.672, -0.1157, -0.06992), (0.672, -0.19, -0.06992), (0.672, -0.2643, -0.06992), (0.672, -0.3385, -0.06992), (0.672, -0.4128, -0.06992), (-0.6644, 0.3858, -0.1327), (-0.6644, 0.3672, -0.1327), (-0.6644, 0.3486, -0.1327), (-0.6643, 0.3486, -0.1172), (-0.6643, 0.3672, -0.1172), (-0.6643, 0.3858, -0.1172), (0.6718, 0.3486, -0.09566), (0.6718, 0.3672, -0.09566), (0.6718, 0.3858, -0.09566), (0.6719, 0.3858, -0.08016), (0.6719, 0.3672, -0.08016), (0.6719, 0.3486, -0.08016), (-0.6647, 0.3486, -0.09982), (-0.6649, 0.3672, -0.09779), (-0.6647, 0.3858, -0.09982), (0.6715, 0.3858, -0.06281), (0.6714, 0.3672, -0.06078), (0.6715, 0.3486, -0.06281), (-0.6644, 0.2372, -0.1327), (-0.6644, 0.2186, -0.1327), (-0.6644, 0.2001, -0.1327), (-0.6643, 0.2001, -0.1172), (-0.6643, 0.2186, -0.1172), (-0.6643, 0.2372, -0.1172), (0.6718, 0.2001, -0.09566), (0.6718, 0.2186, -0.09566), (0.6718, 0.2372, -0.09566), (0.6719, 0.2372, -0.08016), (0.6719, 0.2186, -0.08016), (0.6719, 0.2001, -0.08016), (-0.6647, 0.2001, -0.09982), (-0.6649, 0.2186, -0.09779), (-0.6647, 0.2372, -0.09982), (0.6715, 0.2372, -0.06281), (0.6714, 0.2186, -0.06078), (0.6715, 0.2001, -0.06281), (-0.6644, 0.08862, -0.1327), (-0.6644, 0.07005, -0.1327), (-0.6644, 0.05147, -0.1327), (-0.6643, 0.05147, -0.1172), (-0.6643, 0.07005, -0.1172), (-0.6643, 0.08862, -0.1172), (0.6718, 0.05147, -0.09566), (0.6718, 0.07005, -0.09566), (0.6718, 0.08862, -0.09566), (0.6719, 0.08862, -0.08016), (0.6719, 0.07005, -0.08016), (0.6719, 0.05147, -0.08016), (-0.6647, 0.05147, -0.09982), (-0.6649, 0.07005, -0.09779), (-0.6647, 0.08862, -0.09982), (0.6715, 0.08862, -0.06281), (0.6714, 0.07005, -0.06078), (0.6715, 0.05147, -0.06281), (-0.6644, -0.05996, -0.1327), (-0.6644, -0.07853, -0.1327), (-0.6644, -0.0971, -0.1327), (-0.6643, -0.0971, -0.1172), (-0.6643, -0.07853, -0.1172), (-0.6643, -0.05996, -0.1172), (0.6718, -0.0971, -0.09566), (0.6718, -0.07853, -0.09566), (0.6718, -0.05996, -0.09566), (0.6719, -0.05996, -0.08016), (0.6719, -0.07853, -0.08016), (0.6719, -0.0971, -0.08016), (-0.6647, -0.0971, -0.09982), (-0.6649, -0.07853, -0.09779), (-0.6647, -0.05996, -0.09982), (0.6715, -0.05996, -0.06281), (0.6714, -0.07853, -0.06078), (0.6715, -0.0971, -0.06281), (-0.6644, -0.2085, -0.1327), (-0.6644, -0.2271, -0.1327), (-0.6644, -0.2457, -0.1327), (-0.6643, -0.2457, -0.1172), (-0.6643, -0.2271, -0.1172), (-0.6643, -0.2085, -0.1172), (0.6718, -0.2457, -0.09566), (0.6718, -0.2271, -0.09566), (0.6718, -0.2085, -0.09566), (0.6719, -0.2085, -0.08016), (0.6719, -0.2271, -0.08016), (0.6719, -0.2457, -0.08016), (-0.6647, -0.2457, -0.09982), (-0.6649, -0.2271, -0.09779), (-0.6647, -0.2085, -0.09982), (0.6715, -0.2085, -0.06281), (0.6714, -0.2271, -0.06078), (0.6715, -0.2457, -0.06281), (-0.6644, -0.3571, -0.1327), (-0.6644, -0.3757, -0.1327), (-0.6644, -0.3943, -0.1327), (-0.6643, -0.3943, -0.1172), (-0.6643, -0.3757, -0.1172), (-0.6643, -0.3571, -0.1172), (0.6718, -0.3943, -0.09566), (0.6718, -0.3757, -0.09566), (0.6718, -0.3571, -0.09566), (0.6719, -0.3571, -0.08016), (0.6719, -0.3757, -0.08016), (0.6719, -0.3943, -0.08016), (-0.6647, -0.3943, -0.09982), (-0.6649, -0.3757, -0.09779), (-0.6647, -0.3571, -0.09982), (0.6715, -0.3571, -0.06281), (0.6714, -0.3757, -0.06078), (0.6715, -0.3943, -0.06281)], [], [(8, 31, 3, 2), (2, 3, 7, 6), (32, 55, 5, 4), (4, 5, 1, 0), (55, 20, 1, 5), (7, 3, 31, 44), (26, 49, 73, 62), (45, 30, 29, 46), (47, 28, 27, 48), (49, 26, 25, 50), (51, 24, 23, 52), (48, 27, 63, 72), (53, 22, 21, 54), (6, 7, 44, 43), (42, 45, 46, 41), (40, 47, 48, 39), (38, 49, 50, 37), (36, 51, 52, 35), (34, 53, 54, 33), (0, 1, 20, 19), (18, 21, 22, 17), (16, 23, 24, 15), (14, 25, 26, 13), (12, 27, 28, 11), (10, 29, 30, 9), (97, 92, 66, 69), (115, 110, 64, 71), (133, 128, 62, 73), (151, 146, 60, 75), (169, 164, 58, 77), (187, 182, 56, 79), (50, 25, 61, 74), (24, 51, 75, 60), (44, 31, 67, 68), (52, 23, 59, 76), (30, 45, 69, 66), (22, 53, 77, 58), (46, 29, 65, 70), (54, 21, 57, 78), (28, 47, 71, 64), (20, 55, 79, 56), (68, 67, 94, 95), (95, 94, 93, 96), (96, 93, 92, 97), (83, 30, 66, 92, 93, 94, 67, 31, 85, 84), (89, 44, 68, 95, 96, 97, 69, 45, 91, 90), (161, 52, 76, 167, 168, 169, 77, 53, 163, 162), (155, 22, 58, 164, 165, 166, 59, 23, 157, 156), (179, 54, 78, 185, 186, 187, 79, 55, 181, 180), (70, 65, 112, 113), (113, 112, 111, 114), (114, 111, 110, 115), (85, 31, 8, 80, 81, 82, 9, 30, 83, 84), (145, 51, 36, 140, 141, 142, 37, 50, 143, 144), (173, 20, 56, 182, 183, 184, 57, 21, 175, 174), (143, 50, 74, 149, 150, 151, 75, 51, 145, 144), (72, 63, 130, 131), (131, 130, 129, 132), (132, 129, 128, 133), (103, 29, 10, 98, 99, 100, 11, 28, 101, 102), (109, 47, 40, 104, 105, 106, 41, 46, 107, 108), (175, 21, 18, 170, 171, 172, 19, 20, 173, 174), (119, 26, 62, 128, 129, 130, 63, 27, 121, 120), (74, 61, 148, 149), (149, 148, 147, 150), (150, 147, 146, 151), (121, 27, 12, 116, 117, 118, 13, 26, 119, 120), (163, 53, 34, 158, 159, 160, 35, 52, 161, 162), (76, 59, 166, 167), (167, 166, 165, 168), (168, 165, 164, 169), (139, 25, 14, 134, 135, 136, 15, 24, 137, 138), (181, 55, 32, 176, 177, 178, 33, 54, 179, 180), (137, 24, 60, 146, 147, 148, 61, 25, 139, 138), (107, 46, 70, 113, 114, 115, 71, 47, 109, 108), (101, 28, 64, 110, 111, 112, 65, 29, 103, 102), (125, 48, 72, 131, 132, 133, 73, 49, 127, 126), (78, 57, 184, 185), (185, 184, 183, 186), (186, 183, 182, 187), (157, 23, 16, 152, 153, 154, 17, 22, 155, 156), (91, 45, 42, 86, 87, 88, 43, 44, 89, 90), (127, 49, 38, 122, 123, 124, 39, 48, 125, 126), (32, 4, 0, 19, 172, 171, 170, 18, 17, 154, 153, 152, 16, 15, 136, 135, 134, 14, 13, 118, 117, 116, 12, 11, 100, 99, 98, 10, 9, 82, 81, 80, 8, 2, 6, 43, 88, 87, 86, 42, 41, 106, 105, 104, 40, 39, 124, 123, 122, 38, 37, 142, 141, 140, 36, 35, 160, 159, 158, 34, 33, 178, 177, 176)])
me_cube_018.polygons.foreach_set('material_index', [0, 0, 0, 0, 0, 0, 1, 0, 0, 0, 0, 1, 0, 0, 0, 0, 0, 0, 0, 0, 0, 0, 0, 0, 0, 1, 1, 1, 1, 1, 1, 1, 1, 1, 1, 1, 1, 1, 1, 1, 1, 1, 1, 1, 1, 1, 1, 1, 1, 1, 1, 1, 0, 0, 1, 1, 1, 1, 1, 0, 0, 0, 1, 1, 1, 1, 0, 0, 1, 1, 1, 0, 0, 1, 1, 1, 1, 1, 1, 1, 0, 0, 0, 0])
_uv = me_cube_018.uv_layers.new(name='UVMap')
_uv.uv.foreach_set('vector', [-0.04679, 0.8241, -0.0562, 0.8293, -0.0562, 0.8988, -0.04679, 0.8926, -0.04679, 0.8926, -0.0562, 0.8988, 0.9711, 0.8776, 0.9648, 0.872, 0.9648, 0.2089, 0.9711, 0.2046, 0.9711, 0.1387, 0.9648, 0.144, 0.9648, 0.144, 0.9711, 0.1387, -0.0562, 0.1188, -0.04679, 0.1247, 0.9711, 0.2046, -0.0562, 0.1883, -0.0562, 0.1188, 0.9711, 0.1387, 0.9711, 0.8776, -0.0562, 0.8988, -0.0562, 0.8293, 0.9711, 0.8117, 0.3496, 0.5463, 1.079, 0.5438, 1.085, 0.5443, 0.3484, 0.5468, 0.9711, 0.7565, -0.0562, 0.771, -0.0562, 0.7128, 0.9711, 0.7014, 0.9711, 0.6462, -0.0562, 0.6545, -0.0562, 0.5962, 0.9711, 0.591, 0.9711, 0.5358, -0.0562, 0.538, -0.0562, 0.4797, 0.9711, 0.4806, 0.9711, 0.4254, -0.0562, 0.4214, -0.0562, 0.3632, 0.9711, 0.3702, 1.079, 0.5839, 0.3496, 0.5887, 0.3484, 0.5897, 1.085, 0.5848, 0.9711, 0.315, -0.0562, 0.3049, -0.0562, 0.2466, 0.9711, 0.2598, 0.9648, 0.872, 0.9711, 0.8776, 0.9711, 0.8117, 0.9648, 0.8071, 0.9648, 0.7527, 0.9711, 0.7565, 0.9711, 0.7014, 0.9648, 0.6983, 0.9648, 0.6439, 0.9711, 0.6462, 0.9711, 0.591, 0.9648, 0.5896, 0.9648, 0.5352, 0.9711, 0.5358, 0.9711, 0.4806, 0.9648, 0.4808, 0.9648, 0.4264, 0.9711, 0.4254, 0.9711, 0.3702, 0.9648, 0.372, 0.9648, 0.3177, 0.9711, 0.315, 0.9711, 0.2598, 0.9648, 0.2633, -0.04679, 0.1247, -0.0562, 0.1188, -0.0562, 0.1883, -0.04679, 0.1931, -0.04679, 0.2505, -0.0562, 0.2466, -0.0562, 0.3049, -0.04679, 0.3079, -0.04679, 0.3652, -0.0562, 0.3632, -0.0562, 0.4214, -0.04679, 0.4226, -0.04679, 0.4799, -0.0562, 0.4797, -0.0562, 0.538, -0.04679, 0.5373, -0.04679, 0.5947, -0.0562, 0.5962, -0.0562, 0.6545, -0.04679, 0.652, -0.04679, 0.7094, -0.0562, 0.7128, -0.0562, 0.771, -0.04679, 0.7667, 1.09, 0.7181, 0.3472, 0.7307, 0.3484, 0.7182, 1.085, 0.7064, 1.09, 0.6364, 0.3472, 0.6443, 0.3484, 0.6325, 1.085, 0.6253, 1.09, 0.5548, 0.3472, 0.5579, 0.3484, 0.5468, 1.085, 0.5443, 1.09, 0.4731, 0.3472, 0.4716, 0.3484, 0.4611, 1.085, 0.4632, 1.09, 0.3915, 0.3472, 0.3852, 0.3484, 0.3754, 1.085, 0.3821, 1.09, 0.3098, 0.3472, 0.2988, 0.3484, 0.2896, 1.085, 0.301, 1.079, 0.5037, 0.3496, 0.5039, 0.3484, 0.5039, 1.085, 0.5037, 0.3496, 0.4615, 1.079, 0.4636, 1.085, 0.4632, 0.3484, 0.4611, 1.079, 0.7444, 0.3496, 0.7583, 0.3484, 0.7611, 1.085, 0.7469, 1.079, 0.4234, 0.3496, 0.4191, 0.3484, 0.4182, 1.085, 0.4227, 0.3496, 0.7159, 1.079, 0.7043, 1.085, 0.7064, 0.3484, 0.7182, 0.3496, 0.3767, 1.079, 0.3833, 1.085, 0.3821, 0.3484, 0.3754, 1.079, 0.6642, 0.3496, 0.6735, 0.3484, 0.6754, 1.085, 0.6659, 1.079, 0.3432, 0.3496, 0.3343, 0.3484, 0.3325, 1.085, 0.3416, 0.3496, 0.6311, 1.079, 0.6241, 1.085, 0.6253, 0.3484, 0.6325, 0.3496, 0.2919, 1.079, 0.3031, 1.085, 0.301, 0.3484, 0.2896, 1.085, 0.7469, 0.3484, 0.7611, 0.3472, 0.7523, 1.09, 0.7385, 1.09, 0.7385, 0.3472, 0.7523, 0.3469, 0.742, 1.091, 0.7288, 1.091, 0.7288, 0.3469, 0.742, 0.3472, 0.7307, 1.09, 0.7181, 0.3496, 0.7265, 0.3496, 0.7159, 0.3484, 0.7182, 0.3472, 0.7307, 0.3469, 0.742, 0.3472, 0.7523, 0.3484, 0.7611, 0.3496, 0.7583, 0.3496, 0.7477, 0.3496, 0.7371, 1.079, 0.7344, 1.079, 0.7444, 1.085, 0.7469, 1.09, 0.7385, 1.091, 0.7288, 1.09, 0.7181, 1.085, 0.7064, 1.079, 0.7043, 1.079, 0.7143, 1.079, 0.7244, 1.079, 0.4134, 1.079, 0.4234, 1.085, 0.4227, 1.09, 0.4119, 1.091, 0.4015, 1.09, 0.3915, 1.085, 0.3821, 1.079, 0.3833, 1.079, 0.3933, 1.079, 0.4034, 0.3496, 0.3873, 0.3496, 0.3767, 0.3484, 0.3754, 0.3472, 0.3852, 0.3469, 0.3958, 0.3472, 0.4068, 0.3484, 0.4182, 0.3496, 0.4191, 0.3496, 0.4085, 0.3496, 0.3979, 1.079, 0.3331, 1.079, 0.3432, 1.085, 0.3416, 1.09, 0.3302, 1.091, 0.3197, 1.09, 0.3098, 1.085, 0.301, 1.079, 0.3031, 1.079, 0.3131, 1.079, 0.3231, 1.085, 0.6659, 0.3484, 0.6754, 0.3472, 0.6659, 1.09, 0.6568, 1.09, 0.6568, 0.3472, 0.6659, 0.3469, 0.6555, 1.091, 0.6469, 1.091, 0.6469, 0.3469, 0.6555, 0.3472, 0.6443, 1.09, 0.6364, -0.0562, 0.8147, -0.0562, 0.8293, -0.04679, 0.8241, -0.04679, 0.8098, -0.04679, 0.7954, -0.04679, 0.7811, -0.04679, 0.7667, -0.0562, 0.771, -0.0562, 0.7856, -0.0562, 0.8002, 0.9711, 0.4392, 0.9711, 0.4254, 0.9648, 0.4264, 0.9648, 0.44, 0.9648, 0.4536, 0.9648, 0.4672, 0.9648, 0.4808, 0.9711, 0.4806, 0.9711, 0.4668, 0.9711, 0.453, 0.3496, 0.3025, 0.3496, 0.2919, 0.3484, 0.2896, 0.3472, 0.2988, 0.3469, 0.3092, 0.3472, 0.3204, 0.3484, 0.3325, 0.3496, 0.3343, 0.3496, 0.3237, 0.3496, 0.3131, 1.079, 0.4937, 1.079, 0.5037, 1.085, 0.5037, 1.09, 0.4935, 1.091, 0.4833, 1.09, 0.4731, 1.085, 0.4632, 1.079, 0.4636, 1.079, 0.4736, 1.079, 0.4836, 1.085, 0.5848, 0.3484, 0.5897, 0.3472, 0.5795, 1.09, 0.5752, 1.09, 0.5752, 0.3472, 0.5795, 0.3469, 0.5689, 1.091, 0.5651, 1.091, 0.5651, 0.3469, 0.5689, 0.3472, 0.5579, 1.09, 0.5548, -0.0562, 0.6982, -0.0562, 0.7128, -0.04679, 0.7094, -0.04679, 0.695, -0.04679, 0.6807, -0.04679, 0.6664, -0.04679, 0.652, -0.0562, 0.6545, -0.0562, 0.6691, -0.0562, 0.6836, 0.9711, 0.66, 0.9711, 0.6462, 0.9648, 0.6439, 0.9648, 0.6575, 0.9648, 0.6711, 0.9648, 0.6847, 0.9648, 0.6983, 0.9711, 0.7014, 0.9711, 0.6876, 0.9711, 0.6738, -0.0562, 0.2321, -0.0562, 0.2466, -0.04679, 0.2505, -0.04679, 0.2362, -0.04679, 0.2218, -0.04679, 0.2075, -0.04679, 0.1931, -0.0562, 0.1883, -0.0562, 0.2029, -0.0562, 0.2175, 0.3496, 0.5569, 0.3496, 0.5463, 0.3484, 0.5468, 0.3472, 0.5579, 0.3469, 0.5689, 0.3472, 0.5795, 0.3484, 0.5897, 0.3496, 0.5887, 0.3496, 0.5781, 0.3496, 0.5675, 1.085, 0.5037, 0.3484, 0.5039, 0.3472, 0.4932, 1.09, 0.4935, 1.09, 0.4935, 0.3472, 0.4932, 0.3469, 0.4823, 1.091, 0.4833, 1.091, 0.4833, 0.3469, 0.4823, 0.3472, 0.4716, 1.09, 0.4731, -0.0562, 0.5817, -0.0562, 0.5962, -0.04679, 0.5947, -0.04679, 0.5803, -0.04679, 0.566, -0.04679, 0.5516, -0.04679, 0.5373, -0.0562, 0.538, -0.0562, 0.5525, -0.0562, 0.5671, 0.9711, 0.3288, 0.9711, 0.315, 0.9648, 0.3177, 0.9648, 0.3313, 0.9648, 0.3448, 0.9648, 0.3584, 0.9648, 0.372, 0.9711, 0.3702, 0.9711, 0.3564, 0.9711, 0.3426, 1.085, 0.4227, 0.3484, 0.4182, 0.3472, 0.4068, 1.09, 0.4119, 1.09, 0.4119, 0.3472, 0.4068, 0.3469, 0.3958, 1.091, 0.4015, 1.091, 0.4015, 0.3469, 0.3958, 0.3472, 0.3852, 1.09, 0.3915, -0.0562, 0.4651, -0.0562, 0.4797, -0.04679, 0.4799, -0.04679, 0.4656, -0.04679, 0.4513, -0.04679, 0.4369, -0.04679, 0.4226, -0.0562, 0.4214, -0.0562, 0.436, -0.0562, 0.4506, 0.9711, 0.2184, 0.9711, 0.2046, 0.9648, 0.2089, 0.9648, 0.2225, 0.9648, 0.2361, 0.9648, 0.2497, 0.9648, 0.2633, 0.9711, 0.2598, 0.9711, 0.246, 0.9711, 0.2322, 0.3496, 0.4721, 0.3496, 0.4615, 0.3484, 0.4611, 0.3472, 0.4716, 0.3469, 0.4823, 0.3472, 0.4932, 0.3484, 0.5039, 0.3496, 0.5039, 0.3496, 0.4933, 0.3496, 0.4827, 1.079, 0.6542, 1.079, 0.6642, 1.085, 0.6659, 1.09, 0.6568, 1.091, 0.6469, 1.09, 0.6364, 1.085, 0.6253, 1.079, 0.6241, 1.079, 0.6341, 1.079, 0.6441, 0.3496, 0.6417, 0.3496, 0.6311, 0.3484, 0.6325, 0.3472, 0.6443, 0.3469, 0.6555, 0.3472, 0.6659, 0.3484, 0.6754, 0.3496, 0.6735, 0.3496, 0.6629, 0.3496, 0.6523, 1.079, 0.5739, 1.079, 0.5839, 1.085, 0.5848, 1.09, 0.5752, 1.091, 0.5651, 1.09, 0.5548, 1.085, 0.5443, 1.079, 0.5438, 1.079, 0.5538, 1.079, 0.5639, 1.085, 0.3416, 0.3484, 0.3325, 0.3472, 0.3204, 1.09, 0.3302, 1.09, 0.3302, 0.3472, 0.3204, 0.3469, 0.3092, 1.091, 0.3197, 1.091, 0.3197, 0.3469, 0.3092, 0.3472, 0.2988, 1.09, 0.3098, -0.0562, 0.3486, -0.0562, 0.3632, -0.04679, 0.3652, -0.04679, 0.3509, -0.04679, 0.3365, -0.04679, 0.3222, -0.04679, 0.3079, -0.0562, 0.3049, -0.0562, 0.3195, -0.0562, 0.334, 0.9711, 0.7703, 0.9711, 0.7565, 0.9648, 0.7527, 0.9648, 0.7663, 0.9648, 0.7799, 0.9648, 0.7935, 0.9648, 0.8071, 0.9711, 0.8117, 0.9711, 0.7979, 0.9711, 0.7841, 0.9711, 0.5496, 0.9711, 0.5358, 0.9648, 0.5352, 0.9648, 0.5488, 0.9648, 0.5624, 0.9648, 0.576, 0.9648, 0.5896, 0.9711, 0.591, 0.9711, 0.5772, 0.9711, 0.5634, 0.9648, 0.2089, 0.9648, 0.144, -0.04679, 0.1247, -0.04679, 0.1931, -0.04679, 0.2075, -0.04679, 0.2218, -0.04679, 0.2362, -0.04679, 0.2505, -0.04679, 0.3079, -0.04679, 0.3222, -0.04679, 0.3365, -0.04679, 0.3509, -0.04679, 0.3652, -0.04679, 0.4226, -0.04679, 0.4369, -0.04679, 0.4513, -0.04679, 0.4656, -0.04679, 0.4799, -0.04679, 0.5373, -0.04679, 0.5516, -0.04679, 0.566, -0.04679, 0.5803, -0.04679, 0.5947, -0.04679, 0.652, -0.04679, 0.6664, -0.04679, 0.6807, -0.04679, 0.695, -0.04679, 0.7094, -0.04679, 0.7667, -0.04679, 0.7811, -0.04679, 0.7954, -0.04679, 0.8098, -0.04679, 0.8241, -0.04679, 0.8926, 0.9648, 0.872, 0.9648, 0.8071, 0.9648, 0.7935, 0.9648, 0.7799, 0.9648, 0.7663, 0.9648, 0.7527, 0.9648, 0.6983, 0.9648, 0.6847, 0.9648, 0.6711, 0.9648, 0.6575, 0.9648, 0.6439, 0.9648, 0.5896, 0.9648, 0.576, 0.9648, 0.5624, 0.9648, 0.5488, 0.9648, 0.5352, 0.9648, 0.4808, 0.9648, 0.4672, 0.9648, 0.4536, 0.9648, 0.44, 0.9648, 0.4264, 0.9648, 0.372, 0.9648, 0.3584, 0.9648, 0.3448, 0.9648, 0.3313, 0.9648, 0.3177, 0.9648, 0.2633, 0.9648, 0.2497, 0.9648, 0.2361, 0.9648, 0.2225])
me_cube_018.materials.append(mat_material_001)
me_cube_018.materials.append(mat_material_004)
me_cube_018.use_remesh_preserve_attributes = False
me_cube_018.use_mirror_x = True
me_cube_018.update()

# ---- objects
ob_suportetelha_002 = bpy.data.objects.new('SuporteTelha.002', me_cube_037)
ob_suporteparede_000 = bpy.data.objects.new('SuporteParede.000', me_cube_036)
ob_suporteparede_004 = bpy.data.objects.new('SuporteParede.004', me_cube_035)
ob_suporteparede_003 = bpy.data.objects.new('SuporteParede.003', me_cube_034)
ob_paredebanheiro_001 = bpy.data.objects.new('ParedeBanheiro.001', me_cube_033)
ob_camera = bpy.data.objects.new('Camera', cam_camera)
ob_batente = bpy.data.objects.new('Batente', me_cube_011)
ob_macaneta = bpy.data.objects.new('Macaneta', me_cube_012)
ob_paredebanheiro_002 = bpy.data.objects.new('ParedeBanheiro.002', me_cube_009)
ob_paredebanheiro = bpy.data.objects.new('ParedeBanheiro', me_cube_006)
ob_porta = bpy.data.objects.new('Porta', me_cube_008)
ob_privada = bpy.data.objects.new('Privada', me_cube_017)
ob_suportecostas_001 = bpy.data.objects.new('SuporteCostas.001', me_cube_031)
ob_suporteparede_002 = bpy.data.objects.new('SuporteParede.002', me_cube_004)
ob_suporteporta = bpy.data.objects.new('SuportePorta', me_cube_014)
ob_suportetelha_001 = bpy.data.objects.new('SuporteTelha.001', me_cube_013)
ob_suportetelha_003 = bpy.data.objects.new('SuporteTelha.003', me_cube_016)
ob_suportetelha = bpy.data.objects.new('SuporteTelha', me_cube_007)
ob_telha = bpy.data.objects.new('Telha', me_cube_018)

# ---- transforms, parenting, visibility, modifiers, constraints
ob_suportetelha_002.location = (1.115, -0.6726, 1.58)
ob_suportetelha_002.rotation_euler = (0.0, 0.0, 1.571)
ob_suportetelha_002.scale = (0.09516, 1.0, 0.1865)
ob_suportetelha_002.lineart.crease_threshold = 0.0
ob_suportetelha_002.use_mesh_mirror_x = True
ob_suporteparede_000.location = (0.03731, -0.1291, 1.298)
ob_suporteparede_000.scale = (0.07153, 0.06947, 1.0)
ob_suporteparede_000.lineart.crease_threshold = 0.0
ob_suporteparede_000.use_mesh_mirror_x = True
ob_suporteparede_004.location = (0.03731, -0.899, 1.298)
ob_suporteparede_004.scale = (0.07153, 0.06947, 1.0)
ob_suporteparede_004.lineart.crease_threshold = 0.0
ob_suporteparede_004.use_mesh_mirror_x = True
ob_suporteparede_003.location = (1.036, -0.1291, 1.298)
ob_suporteparede_003.scale = (0.07153, 0.06947, 1.0)
ob_suporteparede_003.lineart.crease_threshold = 0.0
ob_suporteparede_003.use_mesh_mirror_x = True
ob_paredebanheiro_001.location = (0.5464, -0.122, 1.298)
ob_paredebanheiro_001.scale = (0.4176, 0.1696, 1.0)
ob_paredebanheiro_001.lineart.crease_threshold = 0.0
ob_paredebanheiro_001.use_mesh_mirror_x = True
ob_camera.location = (7.481, -6.508, 5.344)
ob_camera.rotation_euler = (1.109, 0.01082, 0.8149)
ob_camera.lock_rotations_4d = False
ob_camera.empty_display_type = 'ARROWS'
ob_camera.color = (0.0, 0.0, 0.0, 0.0)
ob_camera.display_type = 'WIRE'
ob_camera.lineart.crease_threshold = 0.0
ob_batente.location = (1.036, -0.5761, 1.586)
ob_batente.scale = (0.1389, 0.1389, 0.1389)
ob_batente.lineart.crease_threshold = 0.0
ob_batente.use_mesh_mirror_x = True
ob_macaneta.location = (1.552, -0.9221, 0.7049)
ob_macaneta.rotation_euler = (0.0, -0.0, -1.567)
ob_macaneta.scale = (0.08505, 0.08505, 0.08505)
ob_macaneta.lineart.crease_threshold = 0.0
ob_macaneta.use_mesh_mirror_x = True
ob_paredebanheiro_002.location = (0.03525, -0.3731, 1.298)
ob_paredebanheiro_002.rotation_euler = (0.0, 0.0, 1.571)
ob_paredebanheiro_002.scale = (0.4176, 0.1696, 1.0)
ob_paredebanheiro_002.lineart.crease_threshold = 0.0
ob_paredebanheiro_002.use_mesh_mirror_x = True
ob_paredebanheiro.location = (0.5464, -0.912, 1.298)
ob_paredebanheiro.scale = (0.4176, 0.1696, 1.0)
ob_paredebanheiro.lineart.crease_threshold = 0.0
ob_paredebanheiro.use_mesh_mirror_x = True
ob_porta.location = (1.514, -0.7942, 1.298)
ob_porta.scale = (0.4176, 0.04139, 1.0)
ob_porta.lineart.crease_threshold = 0.0
ob_porta.use_mesh_mirror_x = True
ob_privada.location = (0.1897, -0.5736, 0.0)
ob_privada.lineart.crease_threshold = 0.0
ob_privada.use_mesh_mirror_x = True
ob_suportecostas_001.location = (2.941, 1.552, 0.5347)
ob_suportecostas_001.scale = (0.7341, 1.465, 0.1591)
ob_suportecostas_001.lineart.crease_threshold = 0.0
ob_suportecostas_001.use_mesh_mirror_x = True
ob_suporteparede_002.location = (1.036, -0.899, 1.298)
ob_suporteparede_002.scale = (0.07153, 0.06947, 1.0)
ob_suporteparede_002.lineart.crease_threshold = 0.0
ob_suporteparede_002.use_mesh_mirror_x = True
ob_suporteporta.location = (1.532, -0.5955, 0.7345)
ob_suporteporta.rotation_euler = (0.0, -0.0, -1.567)
ob_suporteporta.lineart.crease_threshold = 0.0
ob_suporteporta.use_mesh_mirror_x = True
ob_suportetelha_001.location = (1.115, 0.2843, 1.58)
ob_suportetelha_001.rotation_euler = (0.0, 0.0, 1.571)
ob_suportetelha_001.scale = (0.09516, 1.0, 0.1865)
ob_suportetelha_001.lineart.crease_threshold = 0.0
ob_suportetelha_001.use_mesh_mirror_x = True
ob_suportetelha_003.location = (-0.0644, -0.8764, 1.58)
ob_suportetelha_003.scale = (0.09516, 1.0, 0.1865)
ob_suportetelha_003.lineart.crease_threshold = 0.0
ob_suportetelha_003.use_mesh_mirror_x = True
ob_suportetelha.location = (1.115, -0.8764, 1.58)
ob_suportetelha.scale = (0.09516, 1.0, 0.1865)
ob_suportetelha.lineart.crease_threshold = 0.0
ob_suportetelha.use_mesh_mirror_x = True
ob_telha.location = (0.5389, -0.5126, 1.735)
ob_telha.rotation_euler = (0.0, 0.0684, 0.0)
ob_telha.lineart.crease_threshold = 0.0
ob_telha.use_mesh_mirror_x = True

# ---- collection membership
col_collection_1.objects.link(ob_suportetelha_002)
col_collection_1.objects.link(ob_suporteparede_000)
col_collection_1.objects.link(ob_suporteparede_004)
col_collection_1.objects.link(ob_suporteparede_003)
col_collection_1.objects.link(ob_paredebanheiro_001)
col_collection_1.objects.link(ob_camera)
col_collection_1.objects.link(ob_batente)
col_collection_1.objects.link(ob_macaneta)
col_collection_1.objects.link(ob_paredebanheiro_002)
col_collection_1.objects.link(ob_paredebanheiro)
col_collection_1.objects.link(ob_porta)
col_collection_1.objects.link(ob_privada)
col_collection_1.objects.link(ob_suportecostas_001)
col_collection_1.objects.link(ob_suporteparede_002)
col_collection_1.objects.link(ob_suporteporta)
col_collection_1.objects.link(ob_suportetelha_001)
col_collection_1.objects.link(ob_suportetelha_003)
col_collection_1.objects.link(ob_suportetelha)
col_collection_1.objects.link(ob_telha)

# ---- scene / render settings (as saved in the file)
scene.camera = ob_camera
scene.frame_start = 1; scene.frame_end = 250; scene.frame_set(1)
scene.render.engine = 'BLENDER_EEVEE_NEXT'
scene.render.resolution_percentage = 50
scene.render.dither_intensity = 0.0
scene.cycles.use_denoising = False
scene.cycles.samples = 10
scene.cycles.sampling_pattern = 'TABULATED_SOBOL'
scene.cycles.light_sampling_threshold = 0.0
scene.cycles.use_adaptive_sampling = False
scene.cycles.use_light_tree = False
scene.cycles.blur_glossy = 0.0
scene.cycles.pixel_filter_type = 'GAUSSIAN'
scene.cycles.sample_clamp_indirect = 0.0
scene.view_settings.view_transform = 'Standard'
bpy.context.view_layer.update()

# ---- added for rendering (the .blend has no usable light): sun
light_auto_sun = bpy.data.lights.new('AutoSun', 'SUN')
light_auto_sun.energy = 3.0
light_auto_sun.angle = 0.0523599
ob_auto_sun = bpy.data.objects.new('AutoSun', light_auto_sun)
scene.collection.objects.link(ob_auto_sun)
ob_auto_sun.rotation_euler = (0.872665, 0.174533, 0.523599)
bpy.context.view_layer.update()
